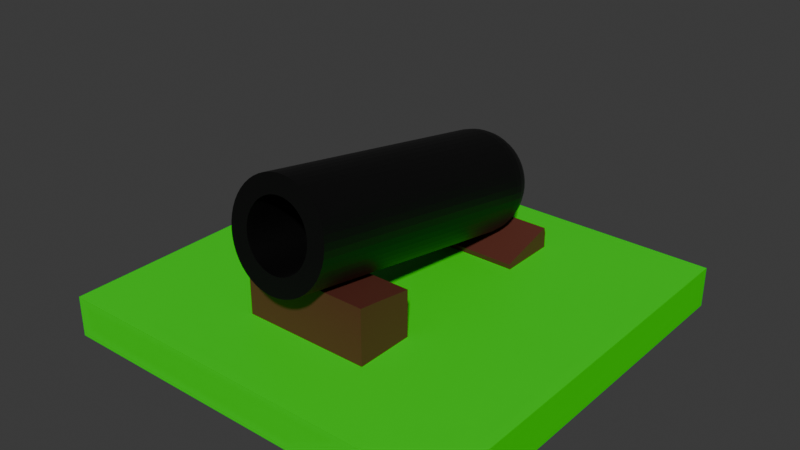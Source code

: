 # Source: Kanone.blend  (saved by Blender 4.2.66; exported with 4.5.12 LTS)
import bpy
from mathutils import Matrix  # noqa: F401  (used for matrix-valued properties, if any)

bpy.ops.wm.read_factory_settings(use_empty=True)
scene = bpy.context.scene
scene.name = 'Scene'

# ---- collections
col_collection = bpy.data.collections.new('Collection'); scene.collection.children.link(col_collection)

# ---- materials (node trees are filled in below, after node groups)
mat_material_001 = bpy.data.materials.new('Material.001')
mat_material_002 = bpy.data.materials.new('Material.002')
mat_material = bpy.data.materials.new('Material')
mat_material.alpha_threshold = 0.0
mat_material.roughness = 0.5
mat_material.line_color = (0.0, 0.0, 0.0, 1.0)

# ---- material node trees
mat_material_001.use_nodes = True; mat_material_001.node_tree.nodes.clear()
_N = mat_material_001.node_tree.nodes; _L = mat_material_001.node_tree.links
n0 = _N.new('ShaderNodeBsdfPrincipled'); n0.name = 'Principled BSDF'; n0.location = (10, 300)
n0.inputs[0].default_value = (0.011, 0.8, 0.0, 1.0)
n1 = _N.new('ShaderNodeOutputMaterial'); n1.name = 'Material Output'; n1.location = (300, 300)
_L.new(n0.outputs[0], n1.inputs[0])
n1.is_active_output = True
mat_material_002.use_nodes = True; mat_material_002.node_tree.nodes.clear()
_N = mat_material_002.node_tree.nodes; _L = mat_material_002.node_tree.links
n0 = _N.new('ShaderNodeBsdfPrincipled'); n0.name = 'Principled BSDF'; n0.location = (10, 300)
n0.inputs[0].default_value = (0.0, 0.0, 0.0, 1.0)
n1 = _N.new('ShaderNodeOutputMaterial'); n1.name = 'Material Output'; n1.location = (300, 300)
_L.new(n0.outputs[0], n1.inputs[0])
n1.is_active_output = True
mat_material.use_nodes = True; mat_material.node_tree.nodes.clear()
_N = mat_material.node_tree.nodes; _L = mat_material.node_tree.links
n0 = _N.new('ShaderNodeOutputMaterial'); n0.name = 'Material Output'; n0.location = (300, 300)
n1 = _N.new('ShaderNodeBsdfPrincipled'); n1.name = 'Principled BSDF'; n1.location = (10, 300)
n1.inputs[0].default_value = (0.1078, 0.02874, 0.01802, 1.0)
n1.inputs[3].default_value = 1.45
_L.new(n1.outputs[0], n0.inputs[0])
n0.is_active_output = True

# ---- world
world_world = bpy.data.worlds.new('World'); scene.world = world_world
world_world.use_nodes = True; world_world.node_tree.nodes.clear()
_N = world_world.node_tree.nodes; _L = world_world.node_tree.links
n0 = _N.new('ShaderNodeOutputWorld'); n0.name = 'World Output'; n0.location = (300, 300)
n1 = _N.new('ShaderNodeBackground'); n1.name = 'Background'; n1.location = (10, 300)
n1.inputs[0].default_value = (0.05088, 0.05088, 0.05088, 1.0)
_L.new(n1.outputs[0], n0.inputs[0])
n0.is_active_output = True
world_world.color = (0.05088, 0.05088, 0.05088)
world_world.sun_shadow_jitter_overblur = 0.0

# ---- meshes
me_cube = bpy.data.meshes.new('Cube')
me_cube.from_pydata([(1.0, 1.0, 1.0), (1.0, 1.0, -1.0), (1.0, -1.0, 1.0), (1.0, -1.0, -1.0), (-1.0, 1.0, 1.0), (-1.0, 1.0, -1.0), (-1.0, -1.0, 1.0), (-1.0, -1.0, -1.0)], [], [(0, 4, 6, 2), (3, 2, 6, 7), (7, 6, 4, 5), (5, 1, 3, 7), (1, 0, 2, 3), (5, 4, 0, 1)])
_uv = me_cube.uv_layers.new(name='UVMap')
_uv.uv.foreach_set('vector', [0.625, 0.5, 0.875, 0.5, 0.875, 0.75, 0.625, 0.75, 0.375, 0.75, 0.625, 0.75, 0.625, 1.0, 0.375, 1.0, 0.375, 0.0, 0.625, 0.0, 0.625, 0.25, 0.375, 0.25, 0.125, 0.5, 0.375, 0.5, 0.375, 0.75, 0.125, 0.75, 0.375, 0.5, 0.625, 0.5, 0.625, 0.75, 0.375, 0.75, 0.375, 0.25, 0.625, 0.25, 0.625, 0.5, 0.375, 0.5])
me_cube.materials.append(mat_material_001)
me_cube.use_mirror_vertex_groups = False
me_cube.update()
me_cylinder = bpy.data.meshes.new('Cylinder')
me_cylinder.from_pydata([(0.0, 0.3251, 1.5), (0.04075, 0.3226, 1.5), (0.08086, 0.3149, 1.5), (0.1197, 0.3023, 1.5), (0.1566, 0.2849, 1.5), (0.1911, 0.263, 1.5), (0.2226, 0.237, 1.5), (0.2505, 0.2072, 1.5), (0.2745, 0.1742, 1.5), (0.2942, 0.1384, 1.5), (0.3092, 0.1005, 1.5), (0.3194, 0.06092, 1.5), (0.3245, 0.02042, 1.5), (0.3245, -0.02042, 1.5), (0.3194, -0.06092, 1.5), (0.3092, -0.1005, 1.5), (0.2942, -0.1384, 1.5), (0.2745, -0.1742, 1.5), (0.2505, -0.2072, 1.5), (0.2226, -0.237, 1.5), (0.1911, -0.263, 1.5), (0.1566, -0.2849, 1.5), (0.1197, -0.3023, 1.5), (0.08086, -0.3149, 1.5), (0.04075, -0.3226, 1.5), (0.0, -0.3251, 1.5), (-0.04075, -0.3226, 1.5), (-0.08086, -0.3149, 1.5), (-0.1197, -0.3023, 1.5), (-0.1566, -0.2849, 1.5), (-0.1911, -0.263, 1.5), (-0.2226, -0.237, 1.5), (-0.2505, -0.2072, 1.5), (-0.2745, -0.1742, 1.5), (-0.2942, -0.1384, 1.5), (-0.3092, -0.1005, 1.5), (-0.3194, -0.06092, 1.5), (-0.3245, -0.02042, 1.5), (-0.3245, 0.02042, 1.5), (-0.3194, 0.06092, 1.5), (-0.3092, 0.1005, 1.5), (-0.2942, 0.1384, 1.5), (-0.2745, 0.1742, 1.5), (-0.2505, 0.2072, 1.5), (-0.2226, 0.237, 1.5), (-0.1911, 0.263, 1.5), (-0.1566, 0.2849, 1.5), (-0.1197, 0.3023, 1.5), (-0.08086, 0.3149, 1.5), (-0.04075, 0.3226, 1.5), (0.06267, 0.4961, 1.5), (0.0, 0.5, 1.5), (0.1243, 0.4843, 1.5), (0.1841, 0.4649, 1.5), (0.2409, 0.4382, 1.5), (0.2939, 0.4045, 1.5), (0.3423, 0.3645, 1.5), (0.3853, 0.3187, 1.5), (0.4222, 0.2679, 1.5), (0.4524, 0.2129, 1.5), (0.4755, 0.1545, 1.5), (0.4911, 0.09369, 1.5), (0.499, 0.0314, 1.5), (0.499, -0.0314, 1.5), (0.4911, -0.09369, 1.5), (0.4755, -0.1545, 1.5), (0.4524, -0.2129, 1.5), (0.4222, -0.2679, 1.5), (0.3853, -0.3187, 1.5), (0.3423, -0.3645, 1.5), (0.2939, -0.4045, 1.5), (0.2409, -0.4382, 1.5), (0.1841, -0.4649, 1.5), (0.1243, -0.4843, 1.5), (0.06267, -0.4961, 1.5), (0.0, -0.5, 1.5), (-0.06267, -0.4961, 1.5), (-0.1243, -0.4843, 1.5), (-0.1841, -0.4649, 1.5), (-0.2409, -0.4382, 1.5), (-0.2939, -0.4045, 1.5), (-0.3423, -0.3645, 1.5), (-0.3853, -0.3187, 1.5), (-0.4222, -0.2679, 1.5), (-0.4524, -0.2129, 1.5), (-0.4755, -0.1545, 1.5), (-0.4911, -0.09369, 1.5), (-0.499, -0.0314, 1.5), (-0.499, 0.0314, 1.5), (-0.4911, 0.09369, 1.5), (-0.4755, 0.1545, 1.5), (-0.4524, 0.2129, 1.5), (-0.4222, 0.2679, 1.5), (-0.3853, 0.3187, 1.5), (-0.3423, 0.3645, 1.5), (-0.2939, 0.4045, 1.5), (-0.2409, 0.4382, 1.5), (-0.1841, 0.4649, 1.5), (-0.1243, 0.4843, 1.5), (-0.06267, 0.4961, 1.5), (0.04075, 0.3226, 1.5), (0.0, 0.3251, 1.5), (0.08086, 0.3149, 1.5), (0.1197, 0.3023, 1.5), (0.1566, 0.2849, 1.5), (0.1911, 0.263, 1.5), (0.2226, 0.237, 1.5), (0.2505, 0.2072, 1.5), (0.2745, 0.1742, 1.5), (0.2942, 0.1384, 1.5), (0.3092, 0.1005, 1.5), (0.3194, 0.06092, 1.5), (0.3245, 0.02042, 1.5), (0.3245, -0.02042, 1.5), (0.3194, -0.06092, 1.5), (0.3092, -0.1005, 1.5), (0.2942, -0.1384, 1.5), (0.2745, -0.1742, 1.5), (0.2505, -0.2072, 1.5), (0.2226, -0.237, 1.5), (0.1911, -0.263, 1.5), (0.1566, -0.2849, 1.5), (0.1197, -0.3023, 1.5), (0.08086, -0.3149, 1.5), (0.04075, -0.3226, 1.5), (0.0, -0.3251, 1.5), (-0.04075, -0.3226, 1.5), (-0.08086, -0.3149, 1.5), (-0.1197, -0.3023, 1.5), (-0.1566, -0.2849, 1.5), (-0.1911, -0.263, 1.5), (-0.2226, -0.237, 1.5), (-0.2505, -0.2072, 1.5), (-0.2745, -0.1742, 1.5), (-0.2942, -0.1384, 1.5), (-0.3092, -0.1005, 1.5), (-0.3194, -0.06092, 1.5), (-0.3245, -0.02042, 1.5), (-0.3245, 0.02042, 1.5), (-0.3194, 0.06092, 1.5), (-0.3092, 0.1005, 1.5), (-0.2942, 0.1384, 1.5), (-0.2745, 0.1742, 1.5), (-0.2505, 0.2072, 1.5), (-0.2226, 0.237, 1.5), (-0.1911, 0.263, 1.5), (-0.1566, 0.2849, 1.5), (-0.1197, 0.3023, 1.5), (-0.08086, 0.3149, 1.5), (-0.04075, 0.3226, 1.5), (0.04075, 0.3226, -0.7018), (3.715e-07, 0.3251, -0.7018), (0.08086, 0.3149, -0.7018), (0.1197, 0.3023, -0.7018), (0.1566, 0.2849, -0.7018), (0.1911, 0.263, -0.7018), (0.2226, 0.237, -0.7018), (0.2505, 0.2072, -0.7018), (0.2745, 0.1742, -0.7018), (0.2942, 0.1384, -0.7018), (0.3092, 0.1005, -0.7018), (0.3194, 0.06092, -0.7018), (0.3245, 0.02042, -0.7018), (0.3245, -0.02042, -0.7018), (0.3194, -0.06092, -0.7018), (0.3092, -0.1005, -0.7018), (0.2942, -0.1384, -0.7018), (0.2745, -0.1742, -0.7018), (0.2505, -0.2072, -0.7018), (0.2226, -0.237, -0.7018), (0.1911, -0.263, -0.7018), (0.1566, -0.2849, -0.7018), (0.1197, -0.3023, -0.7018), (0.08086, -0.3149, -0.7018), (0.04075, -0.3226, -0.7018), (3.715e-07, -0.3251, -0.7018), (-0.04075, -0.3226, -0.7018), (-0.08086, -0.3149, -0.7018), (-0.1197, -0.3023, -0.7018), (-0.1566, -0.2849, -0.7018), (-0.1911, -0.263, -0.7018), (-0.2226, -0.237, -0.7018), (-0.2505, -0.2072, -0.7018), (-0.2745, -0.1742, -0.7018), (-0.2942, -0.1384, -0.7018), (-0.3092, -0.1005, -0.7018), (-0.3194, -0.06092, -0.7018), (-0.3245, -0.02042, -0.7018), (-0.3245, 0.02042, -0.7018), (-0.3194, 0.06092, -0.7018), (-0.3092, 0.1005, -0.7018), (-0.2942, 0.1384, -0.7018), (-0.2745, 0.1742, -0.7018), (-0.2505, 0.2072, -0.7018), (-0.2226, 0.237, -0.7018), (-0.1911, 0.263, -0.7018), (-0.1566, 0.2849, -0.7018), (-0.1197, 0.3023, -0.7018), (-0.08086, 0.3149, -0.7018), (-0.04075, 0.3226, -0.7018), (1.863e-09, 0.08017, -1.5), (0.0, 0.5, -1.081), (1.397e-09, 0.1621, -1.492), (9.313e-10, 0.2408, -1.468), (9.313e-10, 0.3134, -1.429), (4.657e-10, 0.377, -1.377), (4.657e-10, 0.4292, -1.314), (0.0, 0.468, -1.241), (0.0, 0.4919, -1.163), (0.01005, 0.07954, -1.5), (0.06267, 0.4961, -1.081), (0.02031, 0.1608, -1.492), (0.03018, 0.2389, -1.468), (0.03928, 0.3109, -1.429), (0.04725, 0.3741, -1.377), (0.0538, 0.4259, -1.314), (0.05866, 0.4644, -1.241), (0.06166, 0.4881, -1.163), (0.01994, 0.07765, -1.5), (0.1243, 0.4843, -1.081), (0.04031, 0.157, -1.492), (0.05989, 0.2333, -1.468), (0.07794, 0.3036, -1.429), (0.09376, 0.3652, -1.377), (0.1067, 0.4158, -1.314), (0.1164, 0.4533, -1.241), (0.1223, 0.4765, -1.163), (0.02951, 0.07454, -1.5), (0.1841, 0.4649, -1.081), (0.05966, 0.1507, -1.492), (0.08866, 0.2239, -1.468), (0.1154, 0.2914, -1.429), (0.1388, 0.3506, -1.377), (0.158, 0.3991, -1.314), (0.1723, 0.4352, -1.241), (0.1811, 0.4574, -1.163), (0.03862, 0.07025, -1.5), (0.2409, 0.4382, -1.081), (0.07808, 0.142, -1.492), (0.116, 0.211, -1.468), (0.151, 0.2746, -1.429), (0.1816, 0.3304, -1.377), (0.2068, 0.3762, -1.314), (0.2255, 0.4101, -1.241), (0.237, 0.4311, -1.163), (0.04712, 0.06486, -1.5), (0.2939, 0.4045, -1.081), (0.09526, 0.1311, -1.492), (0.1416, 0.1948, -1.468), (0.1842, 0.2536, -1.429), (0.2216, 0.305, -1.377), (0.2523, 0.3473, -1.314), (0.2751, 0.3787, -1.241), (0.2892, 0.398, -1.163), (0.05488, 0.05844, -1.5), (0.3423, 0.3645, -1.081), (0.1109, 0.1181, -1.492), (0.1649, 0.1756, -1.468), (0.2145, 0.2285, -1.429), (0.2581, 0.2748, -1.377), (0.2938, 0.3129, -1.314), (0.3204, 0.3412, -1.241), (0.3368, 0.3586, -1.163), (0.06177, 0.0511, -1.5), (0.3853, 0.3187, -1.081), (0.1249, 0.1033, -1.492), (0.1856, 0.1535, -1.468), (0.2415, 0.1998, -1.429), (0.2905, 0.2403, -1.377), (0.3307, 0.2736, -1.314), (0.3606, 0.2983, -1.241), (0.379, 0.3136, -1.163), (0.06769, 0.04296, -1.5), (0.4222, 0.2679, -1.081), (0.1368, 0.08684, -1.492), (0.2033, 0.129, -1.468), (0.2646, 0.1679, -1.429), (0.3183, 0.202, -1.377), (0.3624, 0.23, -1.314), (0.3952, 0.2508, -1.241), (0.4154, 0.2636, -1.163), (0.07254, 0.03413, -1.5), (0.4524, 0.2129, -1.081), (0.1466, 0.06901, -1.492), (0.2179, 0.1025, -1.468), (0.2836, 0.1334, -1.429), (0.3412, 0.1605, -1.377), (0.3884, 0.1828, -1.314), (0.4235, 0.1993, -1.241), (0.4451, 0.2095, -1.163), (0.07624, 0.02477, -1.5), (0.4755, 0.1545, -1.081), (0.1541, 0.05008, -1.492), (0.229, 0.07442, -1.468), (0.2981, 0.09685, -1.429), (0.3586, 0.1165, -1.377), (0.4082, 0.1326, -1.314), (0.4451, 0.1446, -1.241), (0.4679, 0.152, -1.163), (0.07875, 0.01502, -1.5), (0.4911, 0.09369, -1.081), (0.1592, 0.03037, -1.492), (0.2366, 0.04513, -1.468), (0.3079, 0.05873, -1.429), (0.3704, 0.07065, -1.377), (0.4216, 0.08043, -1.314), (0.4598, 0.0877, -1.241), (0.4832, 0.09218, -1.163), (0.08001, 0.005034, -1.5), (0.499, 0.0314, -1.081), (0.1618, 0.01018, -1.492), (0.2404, 0.01512, -1.468), (0.3128, 0.01968, -1.429), (0.3763, 0.02367, -1.377), (0.4284, 0.02695, -1.314), (0.4671, 0.02939, -1.241), (0.491, 0.03089, -1.163), (0.08001, -0.005034, -1.5), (0.499, -0.0314, -1.081), (0.1618, -0.01018, -1.492), (0.2404, -0.01512, -1.468), (0.3128, -0.01968, -1.429), (0.3763, -0.02367, -1.377), (0.4284, -0.02695, -1.314), (0.4671, -0.02939, -1.241), (0.491, -0.03089, -1.163), (0.07875, -0.01502, -1.5), (0.4911, -0.09369, -1.081), (0.1592, -0.03037, -1.492), (0.2366, -0.04513, -1.468), (0.3079, -0.05873, -1.429), (0.3704, -0.07065, -1.377), (0.4216, -0.08043, -1.314), (0.4598, -0.0877, -1.241), (0.4832, -0.09218, -1.163), (0.07624, -0.02477, -1.5), (0.4755, -0.1545, -1.081), (0.1541, -0.05008, -1.492), (0.229, -0.07442, -1.468), (0.2981, -0.09685, -1.429), (0.3586, -0.1165, -1.377), (0.4082, -0.1326, -1.314), (0.4451, -0.1446, -1.241), (0.4679, -0.152, -1.163), (0.07254, -0.03413, -1.5), (0.4524, -0.2129, -1.081), (0.1466, -0.06901, -1.492), (0.2179, -0.1025, -1.468), (0.2836, -0.1334, -1.429), (0.3412, -0.1605, -1.377), (0.3884, -0.1828, -1.314), (0.4235, -0.1993, -1.241), (0.4451, -0.2095, -1.163), (0.06769, -0.04296, -1.5), (0.4222, -0.2679, -1.081), (0.1368, -0.08684, -1.492), (0.2033, -0.129, -1.468), (0.2646, -0.1679, -1.429), (0.3183, -0.202, -1.377), (0.3624, -0.23, -1.314), (0.3952, -0.2508, -1.241), (0.4154, -0.2636, -1.163), (0.06177, -0.0511, -1.5), (0.3853, -0.3187, -1.081), (0.1249, -0.1033, -1.492), (0.1856, -0.1535, -1.468), (0.2415, -0.1998, -1.429), (0.2905, -0.2403, -1.377), (0.3307, -0.2736, -1.314), (0.3606, -0.2983, -1.241), (0.379, -0.3136, -1.163), (0.05488, -0.05844, -1.5), (0.3423, -0.3645, -1.081), (0.1109, -0.1181, -1.492), (0.1649, -0.1756, -1.468), (0.2145, -0.2285, -1.429), (0.2581, -0.2748, -1.377), (0.2938, -0.3129, -1.314), (0.3204, -0.3412, -1.241), (0.3368, -0.3586, -1.163), (0.04712, -0.06486, -1.5), (0.2939, -0.4045, -1.081), (0.09526, -0.1311, -1.492), (0.1416, -0.1948, -1.468), (0.1842, -0.2536, -1.429), (0.2216, -0.305, -1.377), (0.2523, -0.3473, -1.314), (0.2751, -0.3787, -1.241), (0.2892, -0.398, -1.163), (0.03862, -0.07025, -1.5), (0.2409, -0.4382, -1.081), (0.07808, -0.142, -1.492), (0.116, -0.211, -1.468), (0.151, -0.2746, -1.429), (0.1816, -0.3304, -1.377), (0.2068, -0.3762, -1.314), (0.2255, -0.4101, -1.241), (0.237, -0.4311, -1.163), (0.02951, -0.07454, -1.5), (0.1841, -0.4649, -1.081), (0.05966, -0.1507, -1.492), (0.08866, -0.2239, -1.468), (0.1154, -0.2914, -1.429), (0.1388, -0.3506, -1.377), (0.158, -0.3991, -1.314), (0.1723, -0.4352, -1.241), (0.1811, -0.4574, -1.163), (0.01994, -0.07765, -1.5), (0.1243, -0.4843, -1.081), (0.04031, -0.157, -1.492), (0.05989, -0.2333, -1.468), (0.07794, -0.3036, -1.429), (0.09376, -0.3652, -1.377), (0.1067, -0.4158, -1.314), (0.1164, -0.4533, -1.241), (0.1223, -0.4765, -1.163), (0.01005, -0.07954, -1.5), (0.06267, -0.4961, -1.081), (0.02031, -0.1608, -1.492), (0.03018, -0.2389, -1.468), (0.03928, -0.3109, -1.429), (0.04725, -0.3741, -1.377), (0.0538, -0.4259, -1.314), (0.05866, -0.4644, -1.241), (0.06166, -0.4881, -1.163), (-1.863e-09, -0.08017, -1.5), (0.0, -0.5, -1.081), (-1.397e-09, -0.1621, -1.492), (-9.313e-10, -0.2408, -1.468), (-9.313e-10, -0.3134, -1.429), (-4.657e-10, -0.377, -1.377), (-4.657e-10, -0.4292, -1.314), (0.0, -0.468, -1.241), (0.0, -0.4919, -1.163), (-0.01005, -0.07954, -1.5), (-0.06267, -0.4961, -1.081), (-0.02031, -0.1608, -1.492), (-0.03018, -0.2389, -1.468), (-0.03928, -0.3109, -1.429), (-0.04725, -0.3741, -1.377), (-0.0538, -0.4259, -1.314), (-0.05866, -0.4644, -1.241), (-0.06166, -0.4881, -1.163), (-0.01994, -0.07765, -1.5), (-0.1243, -0.4843, -1.081), (-0.04031, -0.157, -1.492), (-0.05989, -0.2333, -1.468), (-0.07794, -0.3036, -1.429), (-0.09376, -0.3652, -1.377), (-0.1067, -0.4158, -1.314), (-0.1164, -0.4533, -1.241), (-0.1223, -0.4765, -1.163), (-0.02951, -0.07454, -1.5), (-0.1841, -0.4649, -1.081), (-0.05966, -0.1507, -1.492), (-0.08866, -0.2239, -1.468), (-0.1154, -0.2914, -1.429), (-0.1388, -0.3506, -1.377), (-0.158, -0.3991, -1.314), (-0.1723, -0.4352, -1.241), (-0.1811, -0.4574, -1.163), (-0.03862, -0.07025, -1.5), (-0.2409, -0.4382, -1.081), (-0.07808, -0.142, -1.492), (-0.116, -0.211, -1.468), (-0.151, -0.2746, -1.429), (-0.1816, -0.3304, -1.377), (-0.2068, -0.3762, -1.314), (-0.2255, -0.4101, -1.241), (-0.237, -0.4311, -1.163), (-0.04712, -0.06486, -1.5), (-0.2939, -0.4045, -1.081), (-0.09526, -0.1311, -1.492), (-0.1416, -0.1948, -1.468), (-0.1842, -0.2536, -1.429), (-0.2216, -0.305, -1.377), (-0.2523, -0.3473, -1.314), (-0.2751, -0.3787, -1.241), (-0.2892, -0.398, -1.163), (-0.05488, -0.05844, -1.5), (-0.3423, -0.3645, -1.081), (-0.1109, -0.1181, -1.492), (-0.1649, -0.1756, -1.468), (-0.2145, -0.2285, -1.429), (-0.2581, -0.2748, -1.377), (-0.2938, -0.3129, -1.314), (-0.3204, -0.3412, -1.241), (-0.3368, -0.3586, -1.163), (-0.06177, -0.0511, -1.5), (-0.3853, -0.3187, -1.081), (-0.1249, -0.1033, -1.492), (-0.1856, -0.1535, -1.468), (-0.2415, -0.1998, -1.429), (-0.2905, -0.2403, -1.377), (-0.3307, -0.2736, -1.314), (-0.3606, -0.2983, -1.241), (-0.379, -0.3136, -1.163), (-0.06769, -0.04296, -1.5), (-0.4222, -0.2679, -1.081), (-0.1368, -0.08684, -1.492), (-0.2033, -0.129, -1.468), (-0.2646, -0.1679, -1.429), (-0.3183, -0.202, -1.377), (-0.3624, -0.23, -1.314), (-0.3952, -0.2508, -1.241), (-0.4154, -0.2636, -1.163), (-0.07254, -0.03413, -1.5), (-0.4524, -0.2129, -1.081), (-0.1466, -0.06901, -1.492), (-0.2179, -0.1025, -1.468), (-0.2836, -0.1334, -1.429), (-0.3412, -0.1605, -1.377), (-0.3884, -0.1828, -1.314), (-0.4235, -0.1993, -1.241), (-0.4451, -0.2095, -1.163), (-0.07624, -0.02477, -1.5), (-0.4755, -0.1545, -1.081), (-0.1541, -0.05008, -1.492), (-0.229, -0.07442, -1.468), (-0.2981, -0.09685, -1.429), (-0.3586, -0.1165, -1.377), (-0.4082, -0.1326, -1.314), (-0.4451, -0.1446, -1.241), (-0.4679, -0.152, -1.163), (-0.07875, -0.01502, -1.5), (-0.4911, -0.09369, -1.081), (-0.1592, -0.03037, -1.492), (-0.2366, -0.04513, -1.468), (-0.3079, -0.05873, -1.429), (-0.3704, -0.07065, -1.377), (-0.4216, -0.08043, -1.314), (-0.4598, -0.0877, -1.241), (-0.4832, -0.09218, -1.163), (-0.08001, -0.005034, -1.5), (-0.499, -0.0314, -1.081), (-0.1618, -0.01018, -1.492), (-0.2404, -0.01512, -1.468), (-0.3128, -0.01968, -1.429), (-0.3763, -0.02367, -1.377), (-0.4284, -0.02695, -1.314), (-0.4671, -0.02939, -1.241), (-0.491, -0.03089, -1.163), (-0.08001, 0.005034, -1.5), (-0.499, 0.0314, -1.081), (-0.1618, 0.01018, -1.492), (-0.2404, 0.01512, -1.468), (-0.3128, 0.01968, -1.429), (-0.3763, 0.02367, -1.377), (-0.4284, 0.02695, -1.314), (-0.4671, 0.02939, -1.241), (-0.491, 0.03089, -1.163), (-0.07875, 0.01502, -1.5), (-0.4911, 0.09369, -1.081), (-0.1592, 0.03037, -1.492), (-0.2366, 0.04513, -1.468), (-0.3079, 0.05873, -1.429), (-0.3704, 0.07065, -1.377), (-0.4216, 0.08043, -1.314), (-0.4598, 0.0877, -1.241), (-0.4832, 0.09218, -1.163), (-0.07624, 0.02477, -1.5), (-0.4755, 0.1545, -1.081), (-0.1541, 0.05008, -1.492), (-0.229, 0.07442, -1.468), (-0.2981, 0.09685, -1.429), (-0.3586, 0.1165, -1.377), (-0.4082, 0.1326, -1.314), (-0.4451, 0.1446, -1.241), (-0.4679, 0.152, -1.163), (-0.07254, 0.03413, -1.5), (-0.4524, 0.2129, -1.081), (-0.1466, 0.06901, -1.492), (-0.2179, 0.1025, -1.468), (-0.2836, 0.1334, -1.429), (-0.3412, 0.1605, -1.377), (-0.3884, 0.1828, -1.314), (-0.4235, 0.1993, -1.241), (-0.4451, 0.2095, -1.163), (-0.06769, 0.04296, -1.5), (-0.4222, 0.2679, -1.081), (-0.1368, 0.08684, -1.492), (-0.2033, 0.129, -1.468), (-0.2646, 0.1679, -1.429), (-0.3183, 0.202, -1.377), (-0.3624, 0.23, -1.314), (-0.3952, 0.2508, -1.241), (-0.4154, 0.2636, -1.163), (-0.06177, 0.0511, -1.5), (-0.3853, 0.3187, -1.081), (-0.1249, 0.1033, -1.492), (-0.1856, 0.1535, -1.468), (-0.2415, 0.1998, -1.429), (-0.2905, 0.2403, -1.377), (-0.3307, 0.2736, -1.314), (-0.3606, 0.2983, -1.241), (-0.379, 0.3136, -1.163), (-0.05488, 0.05844, -1.5), (-0.3423, 0.3645, -1.081), (-0.1109, 0.1181, -1.492), (-0.1649, 0.1756, -1.468), (-0.2145, 0.2285, -1.429), (-0.2581, 0.2748, -1.377), (-0.2938, 0.3129, -1.314), (-0.3204, 0.3412, -1.241), (-0.3368, 0.3586, -1.163), (-0.04712, 0.06486, -1.5), (-0.2939, 0.4045, -1.081), (-0.09526, 0.1311, -1.492), (-0.1416, 0.1948, -1.468), (-0.1842, 0.2536, -1.429), (-0.2216, 0.305, -1.377), (-0.2523, 0.3473, -1.314), (-0.2751, 0.3787, -1.241), (-0.2892, 0.398, -1.163), (-0.03862, 0.07025, -1.5), (-0.2409, 0.4382, -1.081), (-0.07808, 0.142, -1.492), (-0.116, 0.211, -1.468), (-0.151, 0.2746, -1.429), (-0.1816, 0.3304, -1.377), (-0.2068, 0.3762, -1.314), (-0.2255, 0.4101, -1.241), (-0.237, 0.4311, -1.163), (-0.02951, 0.07454, -1.5), (-0.1841, 0.4649, -1.081), (-0.05966, 0.1507, -1.492), (-0.08866, 0.2239, -1.468), (-0.1154, 0.2914, -1.429), (-0.1388, 0.3506, -1.377), (-0.158, 0.3991, -1.314), (-0.1723, 0.4352, -1.241), (-0.1811, 0.4574, -1.163), (-0.01994, 0.07765, -1.5), (-0.1243, 0.4843, -1.081), (-0.04031, 0.157, -1.492), (-0.05989, 0.2333, -1.468), (-0.07794, 0.3036, -1.429), (-0.09376, 0.3652, -1.377), (-0.1067, 0.4158, -1.314), (-0.1164, 0.4533, -1.241), (-0.1223, 0.4765, -1.163), (-0.01005, 0.07954, -1.5), (-0.06267, 0.4961, -1.081), (-0.02031, 0.1608, -1.492), (-0.03018, 0.2389, -1.468), (-0.03928, 0.3109, -1.429), (-0.04725, 0.3741, -1.377), (-0.0538, 0.4259, -1.314), (-0.05866, 0.4644, -1.241), (-0.06166, 0.4881, -1.163)], [], [(642, 99, 51, 201), (219, 52, 53, 228), (228, 53, 54, 237), (237, 54, 55, 246), (246, 55, 56, 255), (255, 56, 57, 264), (264, 57, 58, 273), (273, 58, 59, 282), (282, 59, 60, 291), (291, 60, 61, 300), (300, 61, 62, 309), (309, 62, 63, 318), (318, 63, 64, 327), (327, 64, 65, 336), (336, 65, 66, 345), (345, 66, 67, 354), (354, 67, 68, 363), (363, 68, 69, 372), (372, 69, 70, 381), (381, 70, 71, 390), (390, 71, 72, 399), (399, 72, 73, 408), (408, 73, 74, 417), (417, 74, 75, 426), (426, 75, 76, 435), (435, 76, 77, 444), (444, 77, 78, 453), (453, 78, 79, 462), (462, 79, 80, 471), (471, 80, 81, 480), (480, 81, 82, 489), (489, 82, 83, 498), (498, 83, 84, 507), (507, 84, 85, 516), (516, 85, 86, 525), (525, 86, 87, 534), (534, 87, 88, 543), (543, 88, 89, 552), (552, 89, 90, 561), (561, 90, 91, 570), (570, 91, 92, 579), (579, 92, 93, 588), (588, 93, 94, 597), (597, 94, 95, 606), (606, 95, 96, 615), (615, 96, 97, 624), (624, 97, 98, 633), (633, 98, 99, 642), (46, 45, 145, 146), (210, 50, 52, 219), (201, 51, 50, 210), (0, 1, 50, 51), (1, 2, 52, 50), (2, 3, 53, 52), (3, 4, 54, 53), (4, 5, 55, 54), (5, 6, 56, 55), (6, 7, 57, 56), (7, 8, 58, 57), (8, 9, 59, 58), (9, 10, 60, 59), (10, 11, 61, 60), (11, 12, 62, 61), (12, 13, 63, 62), (13, 14, 64, 63), (14, 15, 65, 64), (15, 16, 66, 65), (16, 17, 67, 66), (17, 18, 68, 67), (18, 19, 69, 68), (19, 20, 70, 69), (20, 21, 71, 70), (21, 22, 72, 71), (22, 23, 73, 72), (23, 24, 74, 73), (24, 25, 75, 74), (25, 26, 76, 75), (26, 27, 77, 76), (27, 28, 78, 77), (28, 29, 79, 78), (29, 30, 80, 79), (30, 31, 81, 80), (31, 32, 82, 81), (32, 33, 83, 82), (33, 34, 84, 83), (34, 35, 85, 84), (35, 36, 86, 85), (36, 37, 87, 86), (37, 38, 88, 87), (38, 39, 89, 88), (39, 40, 90, 89), (40, 41, 91, 90), (41, 42, 92, 91), (42, 43, 93, 92), (43, 44, 94, 93), (44, 45, 95, 94), (45, 46, 96, 95), (46, 47, 97, 96), (47, 48, 98, 97), (48, 49, 99, 98), (49, 0, 51, 99), (113, 112, 162, 163), (6, 5, 105, 106), (33, 32, 132, 133), (20, 19, 119, 120), (47, 46, 146, 147), (7, 6, 106, 107), (34, 33, 133, 134), (21, 20, 120, 121), (48, 47, 147, 148), (8, 7, 107, 108), (35, 34, 134, 135), (22, 21, 121, 122), (49, 48, 148, 149), (9, 8, 108, 109), (36, 35, 135, 136), (23, 22, 122, 123), (0, 49, 149, 101), (10, 9, 109, 110), (37, 36, 136, 137), (24, 23, 123, 124), (11, 10, 110, 111), (38, 37, 137, 138), (25, 24, 124, 125), (12, 11, 111, 112), (39, 38, 138, 139), (26, 25, 125, 126), (13, 12, 112, 113), (40, 39, 139, 140), (27, 26, 126, 127), (14, 13, 113, 114), (41, 40, 140, 141), (1, 0, 101, 100), (28, 27, 127, 128), (15, 14, 114, 115), (42, 41, 141, 142), (2, 1, 100, 102), (29, 28, 128, 129), (16, 15, 115, 116), (43, 42, 142, 143), (3, 2, 102, 103), (30, 29, 129, 130), (17, 16, 116, 117), (44, 43, 143, 144), (4, 3, 103, 104), (31, 30, 130, 131), (18, 17, 117, 118), (45, 44, 144, 145), (5, 4, 104, 105), (32, 31, 131, 132), (19, 18, 118, 119), (150, 151, 199, 198, 197, 196, 195, 194, 193, 192, 191, 190, 189, 188, 187, 186, 185, 184, 183, 182, 181, 180, 179, 178, 177, 176, 175, 174, 173, 172, 171, 170, 169, 168, 167, 166, 165, 164, 163, 162, 161, 160, 159, 158, 157, 156, 155, 154, 153, 152), (140, 139, 189, 190), (127, 126, 176, 177), (114, 113, 163, 164), (141, 140, 190, 191), (100, 101, 151, 150), (128, 127, 177, 178), (115, 114, 164, 165), (142, 141, 191, 192), (102, 100, 150, 152), (129, 128, 178, 179), (116, 115, 165, 166), (143, 142, 192, 193), (103, 102, 152, 153), (130, 129, 179, 180), (117, 116, 166, 167), (144, 143, 193, 194), (104, 103, 153, 154), (131, 130, 180, 181), (118, 117, 167, 168), (145, 144, 194, 195), (105, 104, 154, 155), (132, 131, 181, 182), (119, 118, 168, 169), (146, 145, 195, 196), (106, 105, 155, 156), (133, 132, 182, 183), (120, 119, 169, 170), (147, 146, 196, 197), (107, 106, 156, 157), (134, 133, 183, 184), (121, 120, 170, 171), (148, 147, 197, 198), (108, 107, 157, 158), (135, 134, 184, 185), (122, 121, 171, 172), (149, 148, 198, 199), (109, 108, 158, 159), (136, 135, 185, 186), (123, 122, 172, 173), (101, 149, 199, 151), (110, 109, 159, 160), (137, 136, 186, 187), (124, 123, 173, 174), (111, 110, 160, 161), (138, 137, 187, 188), (125, 124, 174, 175), (112, 111, 161, 162), (139, 138, 188, 189), (126, 125, 175, 176), (201, 210, 217, 208), (208, 217, 216, 207), (207, 216, 215, 206), (206, 215, 214, 205), (205, 214, 213, 204), (204, 213, 212, 203), (203, 212, 211, 202), (202, 211, 209, 200), (210, 219, 226, 217), (217, 226, 225, 216), (216, 225, 224, 215), (215, 224, 223, 214), (214, 223, 222, 213), (213, 222, 221, 212), (212, 221, 220, 211), (211, 220, 218, 209), (219, 228, 235, 226), (226, 235, 234, 225), (225, 234, 233, 224), (224, 233, 232, 223), (223, 232, 231, 222), (222, 231, 230, 221), (221, 230, 229, 220), (220, 229, 227, 218), (228, 237, 244, 235), (235, 244, 243, 234), (234, 243, 242, 233), (233, 242, 241, 232), (232, 241, 240, 231), (231, 240, 239, 230), (230, 239, 238, 229), (229, 238, 236, 227), (237, 246, 253, 244), (244, 253, 252, 243), (243, 252, 251, 242), (242, 251, 250, 241), (241, 250, 249, 240), (240, 249, 248, 239), (239, 248, 247, 238), (238, 247, 245, 236), (246, 255, 262, 253), (253, 262, 261, 252), (252, 261, 260, 251), (251, 260, 259, 250), (250, 259, 258, 249), (249, 258, 257, 248), (248, 257, 256, 247), (247, 256, 254, 245), (255, 264, 271, 262), (262, 271, 270, 261), (261, 270, 269, 260), (260, 269, 268, 259), (259, 268, 267, 258), (258, 267, 266, 257), (257, 266, 265, 256), (256, 265, 263, 254), (264, 273, 280, 271), (271, 280, 279, 270), (270, 279, 278, 269), (269, 278, 277, 268), (268, 277, 276, 267), (267, 276, 275, 266), (266, 275, 274, 265), (265, 274, 272, 263), (273, 282, 289, 280), (280, 289, 288, 279), (279, 288, 287, 278), (278, 287, 286, 277), (277, 286, 285, 276), (276, 285, 284, 275), (275, 284, 283, 274), (274, 283, 281, 272), (282, 291, 298, 289), (289, 298, 297, 288), (288, 297, 296, 287), (287, 296, 295, 286), (286, 295, 294, 285), (285, 294, 293, 284), (284, 293, 292, 283), (283, 292, 290, 281), (291, 300, 307, 298), (298, 307, 306, 297), (297, 306, 305, 296), (296, 305, 304, 295), (295, 304, 303, 294), (294, 303, 302, 293), (293, 302, 301, 292), (292, 301, 299, 290), (300, 309, 316, 307), (307, 316, 315, 306), (306, 315, 314, 305), (305, 314, 313, 304), (304, 313, 312, 303), (303, 312, 311, 302), (302, 311, 310, 301), (301, 310, 308, 299), (309, 318, 325, 316), (316, 325, 324, 315), (315, 324, 323, 314), (314, 323, 322, 313), (313, 322, 321, 312), (312, 321, 320, 311), (311, 320, 319, 310), (310, 319, 317, 308), (318, 327, 334, 325), (325, 334, 333, 324), (324, 333, 332, 323), (323, 332, 331, 322), (322, 331, 330, 321), (321, 330, 329, 320), (320, 329, 328, 319), (319, 328, 326, 317), (327, 336, 343, 334), (334, 343, 342, 333), (333, 342, 341, 332), (332, 341, 340, 331), (331, 340, 339, 330), (330, 339, 338, 329), (329, 338, 337, 328), (328, 337, 335, 326), (336, 345, 352, 343), (343, 352, 351, 342), (342, 351, 350, 341), (341, 350, 349, 340), (340, 349, 348, 339), (339, 348, 347, 338), (338, 347, 346, 337), (337, 346, 344, 335), (345, 354, 361, 352), (352, 361, 360, 351), (351, 360, 359, 350), (350, 359, 358, 349), (349, 358, 357, 348), (348, 357, 356, 347), (347, 356, 355, 346), (346, 355, 353, 344), (354, 363, 370, 361), (361, 370, 369, 360), (360, 369, 368, 359), (359, 368, 367, 358), (358, 367, 366, 357), (357, 366, 365, 356), (356, 365, 364, 355), (355, 364, 362, 353), (363, 372, 379, 370), (370, 379, 378, 369), (369, 378, 377, 368), (368, 377, 376, 367), (367, 376, 375, 366), (366, 375, 374, 365), (365, 374, 373, 364), (364, 373, 371, 362), (372, 381, 388, 379), (379, 388, 387, 378), (378, 387, 386, 377), (377, 386, 385, 376), (376, 385, 384, 375), (375, 384, 383, 374), (374, 383, 382, 373), (373, 382, 380, 371), (381, 390, 397, 388), (388, 397, 396, 387), (387, 396, 395, 386), (386, 395, 394, 385), (385, 394, 393, 384), (384, 393, 392, 383), (383, 392, 391, 382), (382, 391, 389, 380), (390, 399, 406, 397), (397, 406, 405, 396), (396, 405, 404, 395), (395, 404, 403, 394), (394, 403, 402, 393), (393, 402, 401, 392), (392, 401, 400, 391), (391, 400, 398, 389), (399, 408, 415, 406), (406, 415, 414, 405), (405, 414, 413, 404), (404, 413, 412, 403), (403, 412, 411, 402), (402, 411, 410, 401), (401, 410, 409, 400), (400, 409, 407, 398), (408, 417, 424, 415), (415, 424, 423, 414), (414, 423, 422, 413), (413, 422, 421, 412), (412, 421, 420, 411), (411, 420, 419, 410), (410, 419, 418, 409), (409, 418, 416, 407), (417, 426, 433, 424), (424, 433, 432, 423), (423, 432, 431, 422), (422, 431, 430, 421), (421, 430, 429, 420), (420, 429, 428, 419), (419, 428, 427, 418), (418, 427, 425, 416), (426, 435, 442, 433), (433, 442, 441, 432), (432, 441, 440, 431), (431, 440, 439, 430), (430, 439, 438, 429), (429, 438, 437, 428), (428, 437, 436, 427), (427, 436, 434, 425), (435, 444, 451, 442), (442, 451, 450, 441), (441, 450, 449, 440), (440, 449, 448, 439), (439, 448, 447, 438), (438, 447, 446, 437), (437, 446, 445, 436), (436, 445, 443, 434), (444, 453, 460, 451), (451, 460, 459, 450), (450, 459, 458, 449), (449, 458, 457, 448), (448, 457, 456, 447), (447, 456, 455, 446), (446, 455, 454, 445), (445, 454, 452, 443), (453, 462, 469, 460), (460, 469, 468, 459), (459, 468, 467, 458), (458, 467, 466, 457), (457, 466, 465, 456), (456, 465, 464, 455), (455, 464, 463, 454), (454, 463, 461, 452), (462, 471, 478, 469), (469, 478, 477, 468), (468, 477, 476, 467), (467, 476, 475, 466), (466, 475, 474, 465), (465, 474, 473, 464), (464, 473, 472, 463), (463, 472, 470, 461), (471, 480, 487, 478), (478, 487, 486, 477), (477, 486, 485, 476), (476, 485, 484, 475), (475, 484, 483, 474), (474, 483, 482, 473), (473, 482, 481, 472), (472, 481, 479, 470), (480, 489, 496, 487), (487, 496, 495, 486), (486, 495, 494, 485), (485, 494, 493, 484), (484, 493, 492, 483), (483, 492, 491, 482), (482, 491, 490, 481), (481, 490, 488, 479), (489, 498, 505, 496), (496, 505, 504, 495), (495, 504, 503, 494), (494, 503, 502, 493), (493, 502, 501, 492), (492, 501, 500, 491), (491, 500, 499, 490), (490, 499, 497, 488), (498, 507, 514, 505), (505, 514, 513, 504), (504, 513, 512, 503), (503, 512, 511, 502), (502, 511, 510, 501), (501, 510, 509, 500), (500, 509, 508, 499), (499, 508, 506, 497), (507, 516, 523, 514), (514, 523, 522, 513), (513, 522, 521, 512), (512, 521, 520, 511), (511, 520, 519, 510), (510, 519, 518, 509), (509, 518, 517, 508), (508, 517, 515, 506), (516, 525, 532, 523), (523, 532, 531, 522), (522, 531, 530, 521), (521, 530, 529, 520), (520, 529, 528, 519), (519, 528, 527, 518), (518, 527, 526, 517), (517, 526, 524, 515), (525, 534, 541, 532), (532, 541, 540, 531), (531, 540, 539, 530), (530, 539, 538, 529), (529, 538, 537, 528), (528, 537, 536, 527), (527, 536, 535, 526), (526, 535, 533, 524), (534, 543, 550, 541), (541, 550, 549, 540), (540, 549, 548, 539), (539, 548, 547, 538), (538, 547, 546, 537), (537, 546, 545, 536), (536, 545, 544, 535), (535, 544, 542, 533), (543, 552, 559, 550), (550, 559, 558, 549), (549, 558, 557, 548), (548, 557, 556, 547), (547, 556, 555, 546), (546, 555, 554, 545), (545, 554, 553, 544), (544, 553, 551, 542), (552, 561, 568, 559), (559, 568, 567, 558), (558, 567, 566, 557), (557, 566, 565, 556), (556, 565, 564, 555), (555, 564, 563, 554), (554, 563, 562, 553), (553, 562, 560, 551), (561, 570, 577, 568), (568, 577, 576, 567), (567, 576, 575, 566), (566, 575, 574, 565), (565, 574, 573, 564), (564, 573, 572, 563), (563, 572, 571, 562), (562, 571, 569, 560), (570, 579, 586, 577), (577, 586, 585, 576), (576, 585, 584, 575), (575, 584, 583, 574), (574, 583, 582, 573), (573, 582, 581, 572), (572, 581, 580, 571), (571, 580, 578, 569), (579, 588, 595, 586), (586, 595, 594, 585), (585, 594, 593, 584), (584, 593, 592, 583), (583, 592, 591, 582), (582, 591, 590, 581), (581, 590, 589, 580), (580, 589, 587, 578), (588, 597, 604, 595), (595, 604, 603, 594), (594, 603, 602, 593), (593, 602, 601, 592), (592, 601, 600, 591), (591, 600, 599, 590), (590, 599, 598, 589), (589, 598, 596, 587), (597, 606, 613, 604), (604, 613, 612, 603), (603, 612, 611, 602), (602, 611, 610, 601), (601, 610, 609, 600), (600, 609, 608, 599), (599, 608, 607, 598), (598, 607, 605, 596), (606, 615, 622, 613), (613, 622, 621, 612), (612, 621, 620, 611), (611, 620, 619, 610), (610, 619, 618, 609), (609, 618, 617, 608), (608, 617, 616, 607), (607, 616, 614, 605), (615, 624, 631, 622), (622, 631, 630, 621), (621, 630, 629, 620), (620, 629, 628, 619), (619, 628, 627, 618), (618, 627, 626, 617), (617, 626, 625, 616), (616, 625, 623, 614), (624, 633, 640, 631), (631, 640, 639, 630), (630, 639, 638, 629), (629, 638, 637, 628), (628, 637, 636, 627), (627, 636, 635, 626), (626, 635, 634, 625), (625, 634, 632, 623), (633, 642, 649, 640), (640, 649, 648, 639), (639, 648, 647, 638), (638, 647, 646, 637), (637, 646, 645, 636), (636, 645, 644, 635), (635, 644, 643, 634), (634, 643, 641, 632), (642, 201, 208, 649), (649, 208, 207, 648), (648, 207, 206, 647), (647, 206, 205, 646), (646, 205, 204, 645), (645, 204, 203, 644), (644, 203, 202, 643), (643, 202, 200, 641), (200, 209, 218, 227, 236, 245, 254, 263, 272, 281, 290, 299, 308, 317, 326, 335, 344, 353, 362, 371, 380, 389, 398, 407, 416, 425, 434, 443, 452, 461, 470, 479, 488, 497, 506, 515, 524, 533, 542, 551, 560, 569, 578, 587, 596, 605, 614, 623, 632, 641)])
_uv = me_cylinder.uv_layers.new(name='UVMap')
_uv.uv.foreach_set('vector', [0.02, 0.5698, 0.02, 1.0, 3.874e-07, 1.0, 3.874e-07, 0.5698, 0.96, 0.5698, 0.96, 1.0, 0.94, 1.0, 0.94, 0.5698, 0.94, 0.5698, 0.94, 1.0, 0.92, 1.0, 0.92, 0.5698, 0.92, 0.5698, 0.92, 1.0, 0.9, 1.0, 0.9, 0.5698, 0.9, 0.5698, 0.9, 1.0, 0.88, 1.0, 0.88, 0.5698, 0.88, 0.5698, 0.88, 1.0, 0.86, 1.0, 0.86, 0.5698, 0.86, 0.5698, 0.86, 1.0, 0.84, 1.0, 0.84, 0.5698, 0.84, 0.5698, 0.84, 1.0, 0.82, 1.0, 0.82, 0.5698, 0.82, 0.5698, 0.82, 1.0, 0.8, 1.0, 0.8, 0.5698, 0.8, 0.5698, 0.8, 1.0, 0.78, 1.0, 0.78, 0.5698, 0.78, 0.5698, 0.78, 1.0, 0.76, 1.0, 0.76, 0.5698, 0.76, 0.5698, 0.76, 1.0, 0.74, 1.0, 0.74, 0.5698, 0.74, 0.5698, 0.74, 1.0, 0.72, 1.0, 0.72, 0.5698, 0.72, 0.5698, 0.72, 1.0, 0.7, 1.0, 0.7, 0.5698, 0.7, 0.5698, 0.7, 1.0, 0.68, 1.0, 0.68, 0.5698, 0.68, 0.5698, 0.68, 1.0, 0.66, 1.0, 0.66, 0.5698, 0.66, 0.5698, 0.66, 1.0, 0.64, 1.0, 0.64, 0.5698, 0.64, 0.5698, 0.64, 1.0, 0.62, 1.0, 0.62, 0.5698, 0.62, 0.5698, 0.62, 1.0, 0.6, 1.0, 0.6, 0.5698, 0.6, 0.5698, 0.6, 1.0, 0.58, 1.0, 0.58, 0.5698, 0.58, 0.5698, 0.58, 1.0, 0.56, 1.0, 0.56, 0.5698, 0.56, 0.5698, 0.56, 1.0, 0.54, 1.0, 0.54, 0.5698, 0.54, 0.5698, 0.54, 1.0, 0.52, 1.0, 0.52, 0.5698, 0.52, 0.5698, 0.52, 1.0, 0.5, 1.0, 0.5, 0.5698, 0.5, 0.5698, 0.5, 1.0, 0.48, 1.0, 0.48, 0.5698, 0.48, 0.5698, 0.48, 1.0, 0.46, 1.0, 0.46, 0.5698, 0.46, 0.5698, 0.46, 1.0, 0.44, 1.0, 0.44, 0.5698, 0.44, 0.5698, 0.44, 1.0, 0.42, 1.0, 0.42, 0.5698, 0.42, 0.5698, 0.42, 1.0, 0.4, 1.0, 0.4, 0.5698, 0.4, 0.5698, 0.4, 1.0, 0.38, 1.0, 0.38, 0.5698, 0.38, 0.5698, 0.38, 1.0, 0.36, 1.0, 0.36, 0.5698, 0.36, 0.5698, 0.36, 1.0, 0.34, 1.0, 0.34, 0.5698, 0.34, 0.5698, 0.34, 1.0, 0.32, 1.0, 0.32, 0.5698, 0.32, 0.5698, 0.32, 1.0, 0.3, 1.0, 0.3, 0.5698, 0.3, 0.5698, 0.3, 1.0, 0.28, 1.0, 0.28, 0.5698, 0.28, 0.5698, 0.28, 1.0, 0.26, 1.0, 0.26, 0.5698, 0.26, 0.5698, 0.26, 1.0, 0.24, 1.0, 0.24, 0.5698, 0.24, 0.5698, 0.24, 1.0, 0.22, 1.0, 0.22, 0.5698, 0.22, 0.5698, 0.22, 1.0, 0.2, 1.0, 0.2, 0.5698, 0.2, 0.5698, 0.2, 1.0, 0.18, 1.0, 0.18, 0.5698, 0.18, 0.5698, 0.18, 1.0, 0.16, 1.0, 0.16, 0.5698, 0.16, 0.5698, 0.16, 1.0, 0.14, 1.0, 0.14, 0.5698, 0.14, 0.5698, 0.14, 1.0, 0.12, 1.0, 0.12, 0.5698, 0.12, 0.5698, 0.12, 1.0, 0.1, 1.0, 0.1, 0.5698, 0.1, 0.5698, 0.1, 1.0, 0.08, 1.0, 0.08, 0.5698, 0.08, 0.5698, 0.08, 1.0, 0.06, 1.0, 0.06, 0.5698, 0.06, 0.5698, 0.06, 1.0, 0.04, 1.0, 0.04, 0.5698, 0.04, 0.5698, 0.04, 1.0, 0.02, 1.0, 0.02, 0.5698, 0.1748, 0.3868, 0.1583, 0.3763, 0.1583, 0.3763, 0.1748, 0.3868, 0.98, 0.5698, 0.98, 1.0, 0.96, 1.0, 0.96, 0.5698, 1.0, 0.5698, 1.0, 1.0, 0.98, 1.0, 0.98, 0.5698, 0.25, 0.4061, 0.2696, 0.4048, 0.2801, 0.4881, 0.25, 0.49, 0.2696, 0.4048, 0.2888, 0.4012, 0.3097, 0.4825, 0.2801, 0.4881, 0.2888, 0.4012, 0.3075, 0.3951, 0.3383, 0.4731, 0.3097, 0.4825, 0.3075, 0.3951, 0.3252, 0.3868, 0.3656, 0.4603, 0.3383, 0.4731, 0.3252, 0.3868, 0.3417, 0.3763, 0.3911, 0.4442, 0.3656, 0.4603, 0.3417, 0.3763, 0.3568, 0.3638, 0.4143, 0.425, 0.3911, 0.4442, 0.3568, 0.3638, 0.3702, 0.3495, 0.4349, 0.403, 0.4143, 0.425, 0.3702, 0.3495, 0.3818, 0.3336, 0.4526, 0.3786, 0.4349, 0.403, 0.3818, 0.3336, 0.3912, 0.3164, 0.4672, 0.3522, 0.4526, 0.3786, 0.3912, 0.3164, 0.3984, 0.2982, 0.4783, 0.3242, 0.4672, 0.3522, 0.3984, 0.2982, 0.4033, 0.2792, 0.4857, 0.295, 0.4783, 0.3242, 0.4033, 0.2792, 0.4058, 0.2598, 0.4895, 0.2651, 0.4857, 0.295, 0.4058, 0.2598, 0.4058, 0.2402, 0.4895, 0.2349, 0.4895, 0.2651, 0.4058, 0.2402, 0.4033, 0.2208, 0.4857, 0.205, 0.4895, 0.2349, 0.4033, 0.2208, 0.3984, 0.2018, 0.4783, 0.1758, 0.4857, 0.205, 0.3984, 0.2018, 0.3912, 0.1836, 0.4672, 0.1478, 0.4783, 0.1758, 0.3912, 0.1836, 0.3818, 0.1664, 0.4526, 0.1214, 0.4672, 0.1478, 0.3818, 0.1664, 0.3702, 0.1505, 0.4349, 0.09702, 0.4526, 0.1214, 0.3702, 0.1505, 0.3568, 0.1362, 0.4143, 0.07505, 0.4349, 0.09702, 0.3568, 0.1362, 0.3417, 0.1237, 0.3911, 0.05584, 0.4143, 0.07505, 0.3417, 0.1237, 0.3252, 0.1132, 0.3656, 0.03969, 0.3911, 0.05584, 0.3252, 0.1132, 0.3075, 0.1049, 0.3383, 0.02685, 0.3656, 0.03969, 0.3075, 0.1049, 0.2888, 0.09884, 0.3097, 0.01754, 0.3383, 0.02685, 0.2888, 0.09884, 0.2696, 0.09517, 0.2801, 0.01189, 0.3097, 0.01754, 0.2696, 0.09517, 0.25, 0.09394, 0.25, 0.01, 0.2801, 0.01189, 0.25, 0.09394, 0.2304, 0.09517, 0.2199, 0.01189, 0.25, 0.01, 0.2304, 0.09517, 0.2112, 0.09884, 0.1903, 0.01754, 0.2199, 0.01189, 0.2112, 0.09884, 0.1925, 0.1049, 0.1617, 0.02685, 0.1903, 0.01754, 0.1925, 0.1049, 0.1748, 0.1132, 0.1344, 0.03969, 0.1617, 0.02685, 0.1748, 0.1132, 0.1583, 0.1237, 0.1089, 0.05584, 0.1344, 0.03969, 0.1583, 0.1237, 0.1432, 0.1362, 0.08571, 0.07505, 0.1089, 0.05584, 0.1432, 0.1362, 0.1298, 0.1505, 0.06508, 0.09702, 0.08571, 0.07505, 0.1298, 0.1505, 0.1182, 0.1664, 0.04736, 0.1214, 0.06508, 0.09702, 0.1182, 0.1664, 0.1088, 0.1836, 0.03284, 0.1478, 0.04736, 0.1214, 0.1088, 0.1836, 0.1016, 0.2018, 0.02175, 0.1758, 0.03284, 0.1478, 0.1016, 0.2018, 0.0967, 0.2208, 0.01425, 0.205, 0.02175, 0.1758, 0.0967, 0.2208, 0.09424, 0.2402, 0.01047, 0.2349, 0.01425, 0.205, 0.09424, 0.2402, 0.09424, 0.2598, 0.01047, 0.2651, 0.01047, 0.2349, 0.09424, 0.2598, 0.0967, 0.2792, 0.01425, 0.295, 0.01047, 0.2651, 0.0967, 0.2792, 0.1016, 0.2982, 0.02175, 0.3242, 0.01425, 0.295, 0.1016, 0.2982, 0.1088, 0.3164, 0.03284, 0.3522, 0.02175, 0.3242, 0.1088, 0.3164, 0.1182, 0.3336, 0.04736, 0.3786, 0.03284, 0.3522, 0.1182, 0.3336, 0.1298, 0.3495, 0.06508, 0.403, 0.04736, 0.3786, 0.1298, 0.3495, 0.1432, 0.3638, 0.08571, 0.425, 0.06508, 0.403, 0.1432, 0.3638, 0.1583, 0.3763, 0.1089, 0.4442, 0.08571, 0.425, 0.1583, 0.3763, 0.1748, 0.3868, 0.1344, 0.4603, 0.1089, 0.4442, 0.1748, 0.3868, 0.1925, 0.3951, 0.1617, 0.4731, 0.1344, 0.4603, 0.1925, 0.3951, 0.2112, 0.4012, 0.1903, 0.4825, 0.1617, 0.4731, 0.2112, 0.4012, 0.2304, 0.4048, 0.2199, 0.4881, 0.1903, 0.4825, 0.2304, 0.4048, 0.25, 0.4061, 0.25, 0.49, 0.2199, 0.4881, 0.4058, 0.2402, 0.4058, 0.2598, 0.4058, 0.2598, 0.4058, 0.2402, 0.3568, 0.3638, 0.3417, 0.3763, 0.3417, 0.3763, 0.3568, 0.3638, 0.1182, 0.1664, 0.1298, 0.1505, 0.1298, 0.1505, 0.1182, 0.1664, 0.3417, 0.1237, 0.3568, 0.1362, 0.3568, 0.1362, 0.3417, 0.1237, 0.1925, 0.3951, 0.1748, 0.3868, 0.1748, 0.3868, 0.1925, 0.3951, 0.3702, 0.3495, 0.3568, 0.3638, 0.3568, 0.3638, 0.3702, 0.3495, 0.1088, 0.1836, 0.1182, 0.1664, 0.1182, 0.1664, 0.1088, 0.1836, 0.3252, 0.1132, 0.3417, 0.1237, 0.3417, 0.1237, 0.3252, 0.1132, 0.2112, 0.4012, 0.1925, 0.3951, 0.1925, 0.3951, 0.2112, 0.4012, 0.3818, 0.3336, 0.3702, 0.3495, 0.3702, 0.3495, 0.3818, 0.3336, 0.1016, 0.2018, 0.1088, 0.1836, 0.1088, 0.1836, 0.1016, 0.2018, 0.3075, 0.1049, 0.3252, 0.1132, 0.3252, 0.1132, 0.3075, 0.1049, 0.2304, 0.4048, 0.2112, 0.4012, 0.2112, 0.4012, 0.2304, 0.4048, 0.3912, 0.3164, 0.3818, 0.3336, 0.3818, 0.3336, 0.3912, 0.3164, 0.0967, 0.2208, 0.1016, 0.2018, 0.1016, 0.2018, 0.0967, 0.2208, 0.2888, 0.09884, 0.3075, 0.1049, 0.3075, 0.1049, 0.2888, 0.09884, 0.25, 0.4061, 0.2304, 0.4048, 0.2304, 0.4048, 0.25, 0.4061, 0.3984, 0.2982, 0.3912, 0.3164, 0.3912, 0.3164, 0.3984, 0.2982, 0.09424, 0.2402, 0.0967, 0.2208, 0.0967, 0.2208, 0.09424, 0.2402, 0.2696, 0.09517, 0.2888, 0.09884, 0.2888, 0.09884, 0.2696, 0.09517, 0.4033, 0.2792, 0.3984, 0.2982, 0.3984, 0.2982, 0.4033, 0.2792, 0.09424, 0.2598, 0.09424, 0.2402, 0.09424, 0.2402, 0.09424, 0.2598, 0.25, 0.09394, 0.2696, 0.09517, 0.2696, 0.09517, 0.25, 0.09394, 0.4058, 0.2598, 0.4033, 0.2792, 0.4033, 0.2792, 0.4058, 0.2598, 0.0967, 0.2792, 0.09424, 0.2598, 0.09424, 0.2598, 0.0967, 0.2792, 0.2304, 0.09517, 0.25, 0.09394, 0.25, 0.09394, 0.2304, 0.09517, 0.4058, 0.2402, 0.4058, 0.2598, 0.4058, 0.2598, 0.4058, 0.2402, 0.1016, 0.2982, 0.0967, 0.2792, 0.0967, 0.2792, 0.1016, 0.2982, 0.2112, 0.09884, 0.2304, 0.09517, 0.2304, 0.09517, 0.2112, 0.09884, 0.4033, 0.2208, 0.4058, 0.2402, 0.4058, 0.2402, 0.4033, 0.2208, 0.1088, 0.3164, 0.1016, 0.2982, 0.1016, 0.2982, 0.1088, 0.3164, 0.2696, 0.4048, 0.25, 0.4061, 0.25, 0.4061, 0.2696, 0.4048, 0.1925, 0.1049, 0.2112, 0.09884, 0.2112, 0.09884, 0.1925, 0.1049, 0.3984, 0.2018, 0.4033, 0.2208, 0.4033, 0.2208, 0.3984, 0.2018, 0.1182, 0.3336, 0.1088, 0.3164, 0.1088, 0.3164, 0.1182, 0.3336, 0.2888, 0.4012, 0.2696, 0.4048, 0.2696, 0.4048, 0.2888, 0.4012, 0.1748, 0.1132, 0.1925, 0.1049, 0.1925, 0.1049, 0.1748, 0.1132, 0.3912, 0.1836, 0.3984, 0.2018, 0.3984, 0.2018, 0.3912, 0.1836, 0.1298, 0.3495, 0.1182, 0.3336, 0.1182, 0.3336, 0.1298, 0.3495, 0.3075, 0.3951, 0.2888, 0.4012, 0.2888, 0.4012, 0.3075, 0.3951, 0.1583, 0.1237, 0.1748, 0.1132, 0.1748, 0.1132, 0.1583, 0.1237, 0.3818, 0.1664, 0.3912, 0.1836, 0.3912, 0.1836, 0.3818, 0.1664, 0.1432, 0.3638, 0.1298, 0.3495, 0.1298, 0.3495, 0.1432, 0.3638, 0.3252, 0.3868, 0.3075, 0.3951, 0.3075, 0.3951, 0.3252, 0.3868, 0.1432, 0.1362, 0.1583, 0.1237, 0.1583, 0.1237, 0.1432, 0.1362, 0.3702, 0.1505, 0.3818, 0.1664, 0.3818, 0.1664, 0.3702, 0.1505, 0.1583, 0.3763, 0.1432, 0.3638, 0.1432, 0.3638, 0.1583, 0.3763, 0.3417, 0.3763, 0.3252, 0.3868, 0.3252, 0.3868, 0.3417, 0.3763, 0.1298, 0.1505, 0.1432, 0.1362, 0.1432, 0.1362, 0.1298, 0.1505, 0.3568, 0.1362, 0.3702, 0.1505, 0.3702, 0.1505, 0.3568, 0.1362, 0.2696, 0.4048, 0.25, 0.4061, 0.2304, 0.4048, 0.2112, 0.4012, 0.1925, 0.3951, 0.1748, 0.3868, 0.1583, 0.3763, 0.1432, 0.3638, 0.1298, 0.3495, 0.1182, 0.3336, 0.1088, 0.3164, 0.1016, 0.2982, 0.0967, 0.2792, 0.09424, 0.2598, 0.09424, 0.2402, 0.0967, 0.2208, 0.1016, 0.2018, 0.1088, 0.1836, 0.1182, 0.1664, 0.1298, 0.1505, 0.1432, 0.1362, 0.1583, 0.1237, 0.1748, 0.1132, 0.1925, 0.1049, 0.2112, 0.09884, 0.2304, 0.09517, 0.25, 0.09394, 0.2696, 0.09517, 0.2888, 0.09884, 0.3075, 0.1049, 0.3252, 0.1132, 0.3417, 0.1237, 0.3568, 0.1362, 0.3702, 0.1505, 0.3818, 0.1664, 0.3912, 0.1836, 0.3984, 0.2018, 0.4033, 0.2208, 0.4058, 0.2402, 0.4058, 0.2598, 0.4033, 0.2792, 0.3984, 0.2982, 0.3912, 0.3164, 0.3818, 0.3336, 0.3702, 0.3495, 0.3568, 0.3638, 0.3417, 0.3763, 0.3252, 0.3868, 0.3075, 0.3951, 0.2888, 0.4012, 0.1016, 0.2982, 0.0967, 0.2792, 0.0967, 0.2792, 0.1016, 0.2982, 0.2112, 0.09884, 0.2304, 0.09517, 0.2304, 0.09517, 0.2112, 0.09884, 0.4033, 0.2208, 0.4058, 0.2402, 0.4058, 0.2402, 0.4033, 0.2208, 0.1088, 0.3164, 0.1016, 0.2982, 0.1016, 0.2982, 0.1088, 0.3164, 0.2696, 0.4048, 0.25, 0.4061, 0.25, 0.4061, 0.2696, 0.4048, 0.1925, 0.1049, 0.2112, 0.09884, 0.2112, 0.09884, 0.1925, 0.1049, 0.3984, 0.2018, 0.4033, 0.2208, 0.4033, 0.2208, 0.3984, 0.2018, 0.1182, 0.3336, 0.1088, 0.3164, 0.1088, 0.3164, 0.1182, 0.3336, 0.2888, 0.4012, 0.2696, 0.4048, 0.2696, 0.4048, 0.2888, 0.4012, 0.1748, 0.1132, 0.1925, 0.1049, 0.1925, 0.1049, 0.1748, 0.1132, 0.3912, 0.1836, 0.3984, 0.2018, 0.3984, 0.2018, 0.3912, 0.1836, 0.1298, 0.3495, 0.1182, 0.3336, 0.1182, 0.3336, 0.1298, 0.3495, 0.3075, 0.3951, 0.2888, 0.4012, 0.2888, 0.4012, 0.3075, 0.3951, 0.1583, 0.1237, 0.1748, 0.1132, 0.1748, 0.1132, 0.1583, 0.1237, 0.3818, 0.1664, 0.3912, 0.1836, 0.3912, 0.1836, 0.3818, 0.1664, 0.1432, 0.3638, 0.1298, 0.3495, 0.1298, 0.3495, 0.1432, 0.3638, 0.3252, 0.3868, 0.3075, 0.3951, 0.3075, 0.3951, 0.3252, 0.3868, 0.1432, 0.1362, 0.1583, 0.1237, 0.1583, 0.1237, 0.1432, 0.1362, 0.3702, 0.1505, 0.3818, 0.1664, 0.3818, 0.1664, 0.3702, 0.1505, 0.1583, 0.3763, 0.1432, 0.3638, 0.1432, 0.3638, 0.1583, 0.3763, 0.3417, 0.3763, 0.3252, 0.3868, 0.3252, 0.3868, 0.3417, 0.3763, 0.1298, 0.1505, 0.1432, 0.1362, 0.1432, 0.1362, 0.1298, 0.1505, 0.3568, 0.1362, 0.3702, 0.1505, 0.3702, 0.1505, 0.3568, 0.1362, 0.1748, 0.3868, 0.1583, 0.3763, 0.1583, 0.3763, 0.1748, 0.3868, 0.3568, 0.3638, 0.3417, 0.3763, 0.3417, 0.3763, 0.3568, 0.3638, 0.1182, 0.1664, 0.1298, 0.1505, 0.1298, 0.1505, 0.1182, 0.1664, 0.3417, 0.1237, 0.3568, 0.1362, 0.3568, 0.1362, 0.3417, 0.1237, 0.1925, 0.3951, 0.1748, 0.3868, 0.1748, 0.3868, 0.1925, 0.3951, 0.3702, 0.3495, 0.3568, 0.3638, 0.3568, 0.3638, 0.3702, 0.3495, 0.1088, 0.1836, 0.1182, 0.1664, 0.1182, 0.1664, 0.1088, 0.1836, 0.3252, 0.1132, 0.3417, 0.1237, 0.3417, 0.1237, 0.3252, 0.1132, 0.2112, 0.4012, 0.1925, 0.3951, 0.1925, 0.3951, 0.2112, 0.4012, 0.3818, 0.3336, 0.3702, 0.3495, 0.3702, 0.3495, 0.3818, 0.3336, 0.1016, 0.2018, 0.1088, 0.1836, 0.1088, 0.1836, 0.1016, 0.2018, 0.3075, 0.1049, 0.3252, 0.1132, 0.3252, 0.1132, 0.3075, 0.1049, 0.2304, 0.4048, 0.2112, 0.4012, 0.2112, 0.4012, 0.2304, 0.4048, 0.3912, 0.3164, 0.3818, 0.3336, 0.3818, 0.3336, 0.3912, 0.3164, 0.0967, 0.2208, 0.1016, 0.2018, 0.1016, 0.2018, 0.0967, 0.2208, 0.2888, 0.09884, 0.3075, 0.1049, 0.3075, 0.1049, 0.2888, 0.09884, 0.25, 0.4061, 0.2304, 0.4048, 0.2304, 0.4048, 0.25, 0.4061, 0.3984, 0.2982, 0.3912, 0.3164, 0.3912, 0.3164, 0.3984, 0.2982, 0.09424, 0.2402, 0.0967, 0.2208, 0.0967, 0.2208, 0.09424, 0.2402, 0.2696, 0.09517, 0.2888, 0.09884, 0.2888, 0.09884, 0.2696, 0.09517, 0.4033, 0.2792, 0.3984, 0.2982, 0.3984, 0.2982, 0.4033, 0.2792, 0.09424, 0.2598, 0.09424, 0.2402, 0.09424, 0.2402, 0.09424, 0.2598, 0.25, 0.09394, 0.2696, 0.09517, 0.2696, 0.09517, 0.25, 0.09394, 0.4058, 0.2598, 0.4033, 0.2792, 0.4033, 0.2792, 0.4058, 0.2598, 0.0967, 0.2792, 0.09424, 0.2598, 0.09424, 0.2598, 0.0967, 0.2792, 0.2304, 0.09517, 0.25, 0.09394, 0.25, 0.09394, 0.2304, 0.09517, 1.0, 0.5698, 0.98, 0.5698, 0.9802, 0.5562, 0.9998, 0.5562, 0.9998, 0.5562, 0.9802, 0.5562, 0.9806, 0.5431, 0.9994, 0.5431, 0.9994, 0.5431, 0.9806, 0.5431, 0.9814, 0.531, 0.9986, 0.531, 0.9986, 0.531, 0.9814, 0.531, 0.9825, 0.5, 0.9975, 0.5, 0.7537, 0.4898, 0.7764, 0.4883, 0.7689, 0.3993, 0.75, 0.4004, 0.75, 0.4004, 0.7689, 0.3993, 0.7645, 0.3647, 0.75, 0.3656, 0.75, 0.3656, 0.7645, 0.3647, 0.7598, 0.3272, 0.75, 0.3278, 0.75, 0.3278, 0.7598, 0.3272, 0.7548, 0.2882, 0.75, 0.2885, 0.98, 0.5698, 0.96, 0.5698, 0.9602, 0.5562, 0.9798, 0.5562, 0.9798, 0.5562, 0.9602, 0.5562, 0.9606, 0.5431, 0.9794, 0.5431, 0.9794, 0.5431, 0.9606, 0.5431, 0.9614, 0.531, 0.9786, 0.531, 0.9786, 0.531, 0.9614, 0.531, 0.9625, 0.5, 0.9775, 0.5, 0.7837, 0.4874, 0.806, 0.4832, 0.7874, 0.3957, 0.7689, 0.3993, 0.7689, 0.3993, 0.7874, 0.3957, 0.7787, 0.362, 0.7645, 0.3647, 0.7645, 0.3647, 0.7787, 0.362, 0.7693, 0.3254, 0.7598, 0.3272, 0.7598, 0.3272, 0.7693, 0.3254, 0.7596, 0.2873, 0.7548, 0.2882, 0.96, 0.5698, 0.94, 0.5698, 0.9402, 0.5562, 0.9598, 0.5562, 0.9598, 0.5562, 0.9402, 0.5562, 0.9406, 0.5431, 0.9594, 0.5431, 0.9594, 0.5431, 0.9406, 0.5431, 0.9414, 0.531, 0.9586, 0.531, 0.9586, 0.531, 0.9414, 0.531, 0.9425, 0.5, 0.9575, 0.5, 0.8132, 0.4813, 0.8348, 0.4743, 0.8054, 0.3899, 0.7874, 0.3957, 0.7874, 0.3957, 0.8054, 0.3899, 0.7926, 0.3575, 0.7787, 0.362, 0.7787, 0.362, 0.7926, 0.3575, 0.7786, 0.3223, 0.7693, 0.3254, 0.7693, 0.3254, 0.7786, 0.3223, 0.7642, 0.2858, 0.7596, 0.2873, 0.94, 0.5698, 0.92, 0.5698, 0.9202, 0.5562, 0.9398, 0.5562, 0.9398, 0.5562, 0.9202, 0.5562, 0.9206, 0.5431, 0.9394, 0.5431, 0.9394, 0.5431, 0.9206, 0.5431, 0.9214, 0.531, 0.9386, 0.531, 0.9386, 0.531, 0.9214, 0.531, 0.9225, 0.5, 0.9375, 0.5, 0.8417, 0.4716, 0.8623, 0.4619, 0.8225, 0.3818, 0.8054, 0.3899, 0.8054, 0.3899, 0.8225, 0.3818, 0.8057, 0.3513, 0.7926, 0.3575, 0.7926, 0.3575, 0.8057, 0.3513, 0.7875, 0.3182, 0.7786, 0.3223, 0.7786, 0.3223, 0.7875, 0.3182, 0.7685, 0.2837, 0.7642, 0.2858, 0.92, 0.5698, 0.9, 0.5698, 0.9002, 0.5562, 0.9198, 0.5562, 0.9198, 0.5562, 0.9002, 0.5562, 0.9006, 0.5431, 0.9194, 0.5431, 0.9194, 0.5431, 0.9006, 0.5431, 0.9014, 0.531, 0.9186, 0.531, 0.9186, 0.531, 0.9014, 0.531, 0.9025, 0.5, 0.9175, 0.5, 0.8688, 0.4583, 0.8879, 0.4461, 0.8384, 0.3717, 0.8225, 0.3818, 0.8225, 0.3818, 0.8384, 0.3717, 0.8179, 0.3435, 0.8057, 0.3513, 0.8057, 0.3513, 0.8179, 0.3435, 0.7957, 0.3129, 0.7875, 0.3182, 0.7875, 0.3182, 0.7957, 0.3129, 0.7726, 0.2811, 0.7685, 0.2837, 0.9, 0.5698, 0.88, 0.5698, 0.8802, 0.5562, 0.8998, 0.5562, 0.8998, 0.5562, 0.8802, 0.5562, 0.8806, 0.5431, 0.8994, 0.5431, 0.8994, 0.5431, 0.8806, 0.5431, 0.8814, 0.531, 0.8986, 0.531, 0.8986, 0.531, 0.8814, 0.531, 0.8825, 0.5, 0.8975, 0.5, 0.8939, 0.4418, 0.9114, 0.4273, 0.853, 0.3597, 0.8384, 0.3717, 0.8384, 0.3717, 0.853, 0.3597, 0.8291, 0.3343, 0.8179, 0.3435, 0.8179, 0.3435, 0.8291, 0.3343, 0.8033, 0.3067, 0.7957, 0.3129, 0.7957, 0.3129, 0.8033, 0.3067, 0.7763, 0.2781, 0.7726, 0.2811, 0.88, 0.5698, 0.86, 0.5698, 0.8602, 0.5562, 0.8798, 0.5562, 0.8798, 0.5562, 0.8602, 0.5562, 0.8606, 0.5431, 0.8794, 0.5431, 0.8794, 0.5431, 0.8606, 0.5431, 0.8614, 0.531, 0.8786, 0.531, 0.8786, 0.531, 0.8614, 0.531, 0.8625, 0.5, 0.8775, 0.5, 0.9168, 0.4223, 0.9324, 0.4057, 0.8659, 0.3459, 0.853, 0.3597, 0.853, 0.3597, 0.8659, 0.3459, 0.8391, 0.3237, 0.8291, 0.3343, 0.8291, 0.3343, 0.8391, 0.3237, 0.8099, 0.2996, 0.8033, 0.3067, 0.8033, 0.3067, 0.8099, 0.2996, 0.7796, 0.2745, 0.7763, 0.2781, 0.86, 0.5698, 0.84, 0.5698, 0.8402, 0.5562, 0.8598, 0.5562, 0.8598, 0.5562, 0.8402, 0.5562, 0.8406, 0.5431, 0.8594, 0.5431, 0.8594, 0.5431, 0.8406, 0.5431, 0.8414, 0.531, 0.8586, 0.531, 0.8586, 0.531, 0.8414, 0.531, 0.8425, 0.5, 0.8575, 0.5, 0.9371, 0.4, 0.9505, 0.3816, 0.877, 0.3306, 0.8659, 0.3459, 0.8659, 0.3459, 0.877, 0.3306, 0.8476, 0.3119, 0.8391, 0.3237, 0.8391, 0.3237, 0.8476, 0.3119, 0.8157, 0.2917, 0.8099, 0.2996, 0.8099, 0.2996, 0.8157, 0.2917, 0.7825, 0.2706, 0.7796, 0.2745, 0.84, 0.5698, 0.82, 0.5698, 0.8202, 0.5562, 0.8398, 0.5562, 0.8398, 0.5562, 0.8202, 0.5562, 0.8206, 0.5431, 0.8394, 0.5431, 0.8394, 0.5431, 0.8206, 0.5431, 0.8214, 0.531, 0.8386, 0.531, 0.8386, 0.531, 0.8214, 0.531, 0.8225, 0.5, 0.8375, 0.5, 0.9544, 0.3754, 0.9654, 0.3554, 0.8861, 0.3141, 0.877, 0.3306, 0.877, 0.3306, 0.8861, 0.3141, 0.8546, 0.2992, 0.8476, 0.3119, 0.8476, 0.3119, 0.8546, 0.2992, 0.8204, 0.2831, 0.8157, 0.2917, 0.8157, 0.2917, 0.8204, 0.2831, 0.7848, 0.2664, 0.7825, 0.2706, 0.82, 0.5698, 0.8, 0.5698, 0.8002, 0.5562, 0.8198, 0.5562, 0.8198, 0.5562, 0.8002, 0.5562, 0.8006, 0.5431, 0.8194, 0.5431, 0.8194, 0.5431, 0.8006, 0.5431, 0.8014, 0.531, 0.8186, 0.531, 0.8186, 0.531, 0.8014, 0.531, 0.8025, 0.5, 0.8175, 0.5, 0.9685, 0.3487, 0.9769, 0.3276, 0.8931, 0.2965, 0.8861, 0.3141, 0.8861, 0.3141, 0.8931, 0.2965, 0.8599, 0.2857, 0.8546, 0.2992, 0.8546, 0.2992, 0.8599, 0.2857, 0.824, 0.274, 0.8204, 0.2831, 0.8204, 0.2831, 0.824, 0.274, 0.7866, 0.2619, 0.7848, 0.2664, 0.8, 0.5698, 0.78, 0.5698, 0.7802, 0.5562, 0.7998, 0.5562, 0.7998, 0.5562, 0.7802, 0.5562, 0.7806, 0.5431, 0.7994, 0.5431, 0.7994, 0.5431, 0.7806, 0.5431, 0.7814, 0.531, 0.7986, 0.531, 0.7986, 0.531, 0.7814, 0.531, 0.7825, 0.5, 0.7975, 0.5, 0.9792, 0.3206, 0.9848, 0.2986, 0.8978, 0.2782, 0.8931, 0.2965, 0.8931, 0.2965, 0.8978, 0.2782, 0.8636, 0.2717, 0.8599, 0.2857, 0.8599, 0.2857, 0.8636, 0.2717, 0.8264, 0.2646, 0.824, 0.274, 0.824, 0.274, 0.8264, 0.2646, 0.7878, 0.2572, 0.7866, 0.2619, 0.78, 0.5698, 0.76, 0.5698, 0.7602, 0.5562, 0.7798, 0.5562, 0.7798, 0.5562, 0.7602, 0.5562, 0.7606, 0.5431, 0.7794, 0.5431, 0.7794, 0.5431, 0.7606, 0.5431, 0.7614, 0.531, 0.7786, 0.531, 0.7786, 0.531, 0.7614, 0.531, 0.7625, 0.5, 0.7775, 0.5, 0.9862, 0.2913, 0.9891, 0.2687, 0.9001, 0.2594, 0.8978, 0.2782, 0.8978, 0.2782, 0.9001, 0.2594, 0.8654, 0.2573, 0.8636, 0.2717, 0.8636, 0.2717, 0.8654, 0.2573, 0.8276, 0.2549, 0.8264, 0.2646, 0.8264, 0.2646, 0.8276, 0.2549, 0.7884, 0.2524, 0.7878, 0.2572, 0.76, 0.5698, 0.74, 0.5698, 0.7402, 0.5562, 0.7598, 0.5562, 0.7598, 0.5562, 0.7402, 0.5562, 0.7406, 0.5431, 0.7594, 0.5431, 0.7594, 0.5431, 0.7406, 0.5431, 0.7414, 0.531, 0.7586, 0.531, 0.7586, 0.531, 0.7414, 0.531, 0.7425, 0.5, 0.7575, 0.5, 0.9895, 0.2614, 0.9895, 0.2386, 0.9001, 0.2406, 0.9001, 0.2594, 0.9001, 0.2594, 0.9001, 0.2406, 0.8654, 0.2427, 0.8654, 0.2573, 0.8654, 0.2573, 0.8654, 0.2427, 0.8276, 0.2451, 0.8276, 0.2549, 0.8276, 0.2549, 0.8276, 0.2451, 0.7884, 0.2476, 0.7884, 0.2524, 0.74, 0.5698, 0.72, 0.5698, 0.7202, 0.5562, 0.7398, 0.5562, 0.7398, 0.5562, 0.7202, 0.5562, 0.7206, 0.5431, 0.7394, 0.5431, 0.7394, 0.5431, 0.7206, 0.5431, 0.7214, 0.531, 0.7386, 0.531, 0.7386, 0.531, 0.7214, 0.531, 0.7225, 0.5, 0.7375, 0.5, 0.9891, 0.2313, 0.9862, 0.2087, 0.8978, 0.2218, 0.9001, 0.2406, 0.9001, 0.2406, 0.8978, 0.2218, 0.8636, 0.2283, 0.8654, 0.2427, 0.8654, 0.2427, 0.8636, 0.2283, 0.8264, 0.2354, 0.8276, 0.2451, 0.8276, 0.2451, 0.8264, 0.2354, 0.7878, 0.2428, 0.7884, 0.2476, 0.72, 0.5698, 0.7, 0.5698, 0.7002, 0.5562, 0.7198, 0.5562, 0.7198, 0.5562, 0.7002, 0.5562, 0.7006, 0.5431, 0.7194, 0.5431, 0.7194, 0.5431, 0.7006, 0.5431, 0.7014, 0.531, 0.7186, 0.531, 0.7186, 0.531, 0.7014, 0.531, 0.7025, 0.5, 0.7175, 0.5, 0.9848, 0.2014, 0.9792, 0.1794, 0.8931, 0.2035, 0.8978, 0.2218, 0.8978, 0.2218, 0.8931, 0.2035, 0.8599, 0.2143, 0.8636, 0.2283, 0.8636, 0.2283, 0.8599, 0.2143, 0.824, 0.226, 0.8264, 0.2354, 0.8264, 0.2354, 0.824, 0.226, 0.7866, 0.2381, 0.7878, 0.2428, 0.7, 0.5698, 0.68, 0.5698, 0.6802, 0.5562, 0.6998, 0.5562, 0.6998, 0.5562, 0.6802, 0.5562, 0.6806, 0.5431, 0.6994, 0.5431, 0.6994, 0.5431, 0.6806, 0.5431, 0.6814, 0.531, 0.6986, 0.531, 0.6986, 0.531, 0.6814, 0.531, 0.6825, 0.5, 0.6975, 0.5, 0.9769, 0.1724, 0.9685, 0.1513, 0.8861, 0.1859, 0.8931, 0.2035, 0.8931, 0.2035, 0.8861, 0.1859, 0.8546, 0.2008, 0.8599, 0.2143, 0.8599, 0.2143, 0.8546, 0.2008, 0.8204, 0.2169, 0.824, 0.226, 0.824, 0.226, 0.8204, 0.2169, 0.7848, 0.2336, 0.7866, 0.2381, 0.68, 0.5698, 0.66, 0.5698, 0.6602, 0.5562, 0.6798, 0.5562, 0.6798, 0.5562, 0.6602, 0.5562, 0.6606, 0.5431, 0.6794, 0.5431, 0.6794, 0.5431, 0.6606, 0.5431, 0.6614, 0.531, 0.6786, 0.531, 0.6786, 0.531, 0.6614, 0.531, 0.6625, 0.5, 0.6775, 0.5, 0.9654, 0.1446, 0.9544, 0.1246, 0.877, 0.1694, 0.8861, 0.1859, 0.8861, 0.1859, 0.877, 0.1694, 0.8476, 0.1881, 0.8546, 0.2008, 0.8546, 0.2008, 0.8476, 0.1881, 0.8157, 0.2083, 0.8204, 0.2169, 0.8204, 0.2169, 0.8157, 0.2083, 0.7825, 0.2294, 0.7848, 0.2336, 0.66, 0.5698, 0.64, 0.5698, 0.6402, 0.5562, 0.6598, 0.5562, 0.6598, 0.5562, 0.6402, 0.5562, 0.6406, 0.5431, 0.6594, 0.5431, 0.6594, 0.5431, 0.6406, 0.5431, 0.6414, 0.531, 0.6586, 0.531, 0.6586, 0.531, 0.6414, 0.531, 0.6425, 0.5, 0.6575, 0.5, 0.9505, 0.1184, 0.9371, 0.1, 0.8659, 0.1541, 0.877, 0.1694, 0.877, 0.1694, 0.8659, 0.1541, 0.8391, 0.1763, 0.8476, 0.1881, 0.8476, 0.1881, 0.8391, 0.1763, 0.8099, 0.2004, 0.8157, 0.2083, 0.8157, 0.2083, 0.8099, 0.2004, 0.7796, 0.2255, 0.7825, 0.2294, 0.64, 0.5698, 0.62, 0.5698, 0.6202, 0.5562, 0.6398, 0.5562, 0.6398, 0.5562, 0.6202, 0.5562, 0.6206, 0.5431, 0.6394, 0.5431, 0.6394, 0.5431, 0.6206, 0.5431, 0.6214, 0.531, 0.6386, 0.531, 0.6386, 0.531, 0.6214, 0.531, 0.6225, 0.5, 0.6375, 0.5, 0.9324, 0.09432, 0.9168, 0.07775, 0.853, 0.1403, 0.8659, 0.1541, 0.8659, 0.1541, 0.853, 0.1403, 0.8291, 0.1657, 0.8391, 0.1763, 0.8391, 0.1763, 0.8291, 0.1657, 0.8033, 0.1933, 0.8099, 0.2004, 0.8099, 0.2004, 0.8033, 0.1933, 0.7763, 0.2219, 0.7796, 0.2255, 0.62, 0.5698, 0.6, 0.5698, 0.6002, 0.5562, 0.6198, 0.5562, 0.6198, 0.5562, 0.6002, 0.5562, 0.6006, 0.5431, 0.6194, 0.5431, 0.6194, 0.5431, 0.6006, 0.5431, 0.6014, 0.531, 0.6186, 0.531, 0.6186, 0.531, 0.6014, 0.531, 0.6025, 0.5, 0.6175, 0.5, 0.9114, 0.07269, 0.8939, 0.0582, 0.8384, 0.1283, 0.853, 0.1403, 0.853, 0.1403, 0.8384, 0.1283, 0.8179, 0.1565, 0.8291, 0.1657, 0.8291, 0.1657, 0.8179, 0.1565, 0.7957, 0.1871, 0.8033, 0.1933, 0.8033, 0.1933, 0.7957, 0.1871, 0.7726, 0.2189, 0.7763, 0.2219, 0.6, 0.5698, 0.58, 0.5698, 0.5802, 0.5562, 0.5998, 0.5562, 0.5998, 0.5562, 0.5802, 0.5562, 0.5806, 0.5431, 0.5994, 0.5431, 0.5994, 0.5431, 0.5806, 0.5431, 0.5814, 0.531, 0.5986, 0.531, 0.5986, 0.531, 0.5814, 0.531, 0.5825, 0.5, 0.5975, 0.5, 0.8879, 0.05385, 0.8688, 0.04167, 0.8225, 0.1182, 0.8384, 0.1283, 0.8384, 0.1283, 0.8225, 0.1182, 0.8057, 0.1487, 0.8179, 0.1565, 0.8179, 0.1565, 0.8057, 0.1487, 0.7875, 0.1818, 0.7957, 0.1871, 0.7957, 0.1871, 0.7875, 0.1818, 0.7685, 0.2163, 0.7726, 0.2189, 0.58, 0.5698, 0.56, 0.5698, 0.5602, 0.5562, 0.5798, 0.5562, 0.5798, 0.5562, 0.5602, 0.5562, 0.5606, 0.5431, 0.5794, 0.5431, 0.5794, 0.5431, 0.5606, 0.5431, 0.5614, 0.531, 0.5786, 0.531, 0.5786, 0.531, 0.5614, 0.531, 0.5625, 0.5, 0.5775, 0.5, 0.8623, 0.03811, 0.8417, 0.02843, 0.8054, 0.1101, 0.8225, 0.1182, 0.8225, 0.1182, 0.8054, 0.1101, 0.7926, 0.1425, 0.8057, 0.1487, 0.8057, 0.1487, 0.7926, 0.1425, 0.7786, 0.1777, 0.7875, 0.1818, 0.7875, 0.1818, 0.7786, 0.1777, 0.7642, 0.2142, 0.7685, 0.2163, 0.56, 0.5698, 0.54, 0.5698, 0.5402, 0.5562, 0.5598, 0.5562, 0.5598, 0.5562, 0.5402, 0.5562, 0.5406, 0.5431, 0.5594, 0.5431, 0.5594, 0.5431, 0.5406, 0.5431, 0.5414, 0.531, 0.5586, 0.531, 0.5586, 0.531, 0.5414, 0.531, 0.5425, 0.5, 0.5575, 0.5, 0.8348, 0.02571, 0.8132, 0.01869, 0.7874, 0.1043, 0.8054, 0.1101, 0.8054, 0.1101, 0.7874, 0.1043, 0.7787, 0.138, 0.7926, 0.1425, 0.7926, 0.1425, 0.7787, 0.138, 0.7693, 0.1746, 0.7786, 0.1777, 0.7786, 0.1777, 0.7693, 0.1746, 0.7596, 0.2127, 0.7642, 0.2142, 0.54, 0.5698, 0.52, 0.5698, 0.5202, 0.5562, 0.5398, 0.5562, 0.5398, 0.5562, 0.5202, 0.5562, 0.5206, 0.5431, 0.5394, 0.5431, 0.5394, 0.5431, 0.5206, 0.5431, 0.5214, 0.531, 0.5386, 0.531, 0.5386, 0.531, 0.5214, 0.531, 0.5225, 0.5, 0.5375, 0.5, 0.806, 0.01685, 0.7837, 0.01259, 0.7689, 0.1007, 0.7874, 0.1043, 0.7874, 0.1043, 0.7689, 0.1007, 0.7645, 0.1353, 0.7787, 0.138, 0.7787, 0.138, 0.7645, 0.1353, 0.7598, 0.1728, 0.7693, 0.1746, 0.7693, 0.1746, 0.7598, 0.1728, 0.7548, 0.2118, 0.7596, 0.2127, 0.52, 0.5698, 0.5, 0.5698, 0.5002, 0.5562, 0.5198, 0.5562, 0.5198, 0.5562, 0.5002, 0.5562, 0.5006, 0.5431, 0.5194, 0.5431, 0.5194, 0.5431, 0.5006, 0.5431, 0.5014, 0.531, 0.5186, 0.531, 0.5186, 0.531, 0.5014, 0.531, 0.5025, 0.5, 0.5175, 0.5, 0.7764, 0.01166, 0.7537, 0.01023, 0.75, 0.09956, 0.7689, 0.1007, 0.7689, 0.1007, 0.75, 0.09956, 0.75, 0.1344, 0.7645, 0.1353, 0.7645, 0.1353, 0.75, 0.1344, 0.75, 0.1722, 0.7598, 0.1728, 0.7598, 0.1728, 0.75, 0.1722, 0.75, 0.2115, 0.7548, 0.2118, 0.5, 0.5698, 0.48, 0.5698, 0.4802, 0.5562, 0.4998, 0.5562, 0.4998, 0.5562, 0.4802, 0.5562, 0.4806, 0.5431, 0.4994, 0.5431, 0.4994, 0.5431, 0.4806, 0.5431, 0.4814, 0.531, 0.4986, 0.531, 0.4986, 0.531, 0.4814, 0.531, 0.4825, 0.5, 0.4975, 0.5, 0.7463, 0.01023, 0.7236, 0.01166, 0.7311, 0.1007, 0.75, 0.09956, 0.75, 0.09956, 0.7311, 0.1007, 0.7355, 0.1353, 0.75, 0.1344, 0.75, 0.1344, 0.7355, 0.1353, 0.7402, 0.1728, 0.75, 0.1722, 0.75, 0.1722, 0.7402, 0.1728, 0.7452, 0.2118, 0.75, 0.2115, 0.48, 0.5698, 0.46, 0.5698, 0.4602, 0.5562, 0.4798, 0.5562, 0.4798, 0.5562, 0.4602, 0.5562, 0.4606, 0.5431, 0.4794, 0.5431, 0.4794, 0.5431, 0.4606, 0.5431, 0.4614, 0.531, 0.4786, 0.531, 0.4786, 0.531, 0.4614, 0.531, 0.4625, 0.5, 0.4775, 0.5, 0.7163, 0.01259, 0.694, 0.01685, 0.7126, 0.1043, 0.7311, 0.1007, 0.7311, 0.1007, 0.7126, 0.1043, 0.7213, 0.138, 0.7355, 0.1353, 0.7355, 0.1353, 0.7213, 0.138, 0.7307, 0.1746, 0.7402, 0.1728, 0.7402, 0.1728, 0.7307, 0.1746, 0.7404, 0.2127, 0.7452, 0.2118, 0.46, 0.5698, 0.44, 0.5698, 0.4402, 0.5562, 0.4598, 0.5562, 0.4598, 0.5562, 0.4402, 0.5562, 0.4406, 0.5431, 0.4594, 0.5431, 0.4594, 0.5431, 0.4406, 0.5431, 0.4414, 0.531, 0.4586, 0.531, 0.4586, 0.531, 0.4414, 0.531, 0.4425, 0.5, 0.4575, 0.5, 0.6868, 0.01869, 0.6652, 0.02571, 0.6946, 0.1101, 0.7126, 0.1043, 0.7126, 0.1043, 0.6946, 0.1101, 0.7074, 0.1425, 0.7213, 0.138, 0.7213, 0.138, 0.7074, 0.1425, 0.7214, 0.1777, 0.7307, 0.1746, 0.7307, 0.1746, 0.7214, 0.1777, 0.7358, 0.2142, 0.7404, 0.2127, 0.44, 0.5698, 0.42, 0.5698, 0.4202, 0.5562, 0.4398, 0.5562, 0.4398, 0.5562, 0.4202, 0.5562, 0.4206, 0.5431, 0.4394, 0.5431, 0.4394, 0.5431, 0.4206, 0.5431, 0.4214, 0.531, 0.4386, 0.531, 0.4386, 0.531, 0.4214, 0.531, 0.4225, 0.5, 0.4375, 0.5, 0.6583, 0.02843, 0.6377, 0.03811, 0.6775, 0.1182, 0.6946, 0.1101, 0.6946, 0.1101, 0.6775, 0.1182, 0.6943, 0.1487, 0.7074, 0.1425, 0.7074, 0.1425, 0.6943, 0.1487, 0.7125, 0.1818, 0.7214, 0.1777, 0.7214, 0.1777, 0.7125, 0.1818, 0.7315, 0.2163, 0.7358, 0.2142, 0.42, 0.5698, 0.4, 0.5698, 0.4002, 0.5562, 0.4198, 0.5562, 0.4198, 0.5562, 0.4002, 0.5562, 0.4006, 0.5431, 0.4194, 0.5431, 0.4194, 0.5431, 0.4006, 0.5431, 0.4014, 0.531, 0.4186, 0.531, 0.4186, 0.531, 0.4014, 0.531, 0.4025, 0.5, 0.4175, 0.5, 0.6312, 0.04167, 0.6121, 0.05385, 0.6616, 0.1283, 0.6775, 0.1182, 0.6775, 0.1182, 0.6616, 0.1283, 0.6821, 0.1565, 0.6943, 0.1487, 0.6943, 0.1487, 0.6821, 0.1565, 0.7043, 0.1871, 0.7125, 0.1818, 0.7125, 0.1818, 0.7043, 0.1871, 0.7274, 0.2189, 0.7315, 0.2163, 0.4, 0.5698, 0.38, 0.5698, 0.3802, 0.5562, 0.3998, 0.5562, 0.3998, 0.5562, 0.3802, 0.5562, 0.3806, 0.5431, 0.3994, 0.5431, 0.3994, 0.5431, 0.3806, 0.5431, 0.3814, 0.531, 0.3986, 0.531, 0.3986, 0.531, 0.3814, 0.531, 0.3825, 0.5, 0.3975, 0.5, 0.6061, 0.0582, 0.5886, 0.07269, 0.647, 0.1403, 0.6616, 0.1283, 0.6616, 0.1283, 0.647, 0.1403, 0.6709, 0.1657, 0.6821, 0.1565, 0.6821, 0.1565, 0.6709, 0.1657, 0.6967, 0.1933, 0.7043, 0.1871, 0.7043, 0.1871, 0.6967, 0.1933, 0.7237, 0.2219, 0.7274, 0.2189, 0.38, 0.5698, 0.36, 0.5698, 0.3602, 0.5562, 0.3798, 0.5562, 0.3798, 0.5562, 0.3602, 0.5562, 0.3606, 0.5431, 0.3794, 0.5431, 0.3794, 0.5431, 0.3606, 0.5431, 0.3614, 0.531, 0.3786, 0.531, 0.3786, 0.531, 0.3614, 0.531, 0.3625, 0.5, 0.3775, 0.5, 0.5832, 0.07775, 0.5676, 0.09432, 0.6341, 0.1541, 0.647, 0.1403, 0.647, 0.1403, 0.6341, 0.1541, 0.6609, 0.1763, 0.6709, 0.1657, 0.6709, 0.1657, 0.6609, 0.1763, 0.6901, 0.2004, 0.6967, 0.1933, 0.6967, 0.1933, 0.6901, 0.2004, 0.7204, 0.2255, 0.7237, 0.2219, 0.36, 0.5698, 0.34, 0.5698, 0.3402, 0.5562, 0.3598, 0.5562, 0.3598, 0.5562, 0.3402, 0.5562, 0.3406, 0.5431, 0.3594, 0.5431, 0.3594, 0.5431, 0.3406, 0.5431, 0.3414, 0.531, 0.3586, 0.531, 0.3586, 0.531, 0.3414, 0.531, 0.3425, 0.5, 0.3575, 0.5, 0.5629, 0.1, 0.5495, 0.1184, 0.623, 0.1694, 0.6341, 0.1541, 0.6341, 0.1541, 0.623, 0.1694, 0.6524, 0.1881, 0.6609, 0.1763, 0.6609, 0.1763, 0.6524, 0.1881, 0.6843, 0.2083, 0.6901, 0.2004, 0.6901, 0.2004, 0.6843, 0.2083, 0.7175, 0.2294, 0.7204, 0.2255, 0.34, 0.5698, 0.32, 0.5698, 0.3202, 0.5562, 0.3398, 0.5562, 0.3398, 0.5562, 0.3202, 0.5562, 0.3206, 0.5431, 0.3394, 0.5431, 0.3394, 0.5431, 0.3206, 0.5431, 0.3214, 0.531, 0.3386, 0.531, 0.3386, 0.531, 0.3214, 0.531, 0.3225, 0.5, 0.3375, 0.5, 0.5456, 0.1246, 0.5346, 0.1446, 0.6139, 0.1859, 0.623, 0.1694, 0.623, 0.1694, 0.6139, 0.1859, 0.6454, 0.2008, 0.6524, 0.1881, 0.6524, 0.1881, 0.6454, 0.2008, 0.6796, 0.2169, 0.6843, 0.2083, 0.6843, 0.2083, 0.6796, 0.2169, 0.7152, 0.2336, 0.7175, 0.2294, 0.32, 0.5698, 0.3, 0.5698, 0.3002, 0.5562, 0.3198, 0.5562, 0.3198, 0.5562, 0.3002, 0.5562, 0.3006, 0.5431, 0.3194, 0.5431, 0.3194, 0.5431, 0.3006, 0.5431, 0.3014, 0.531, 0.3186, 0.531, 0.3186, 0.531, 0.3014, 0.531, 0.3025, 0.5, 0.3175, 0.5, 0.5315, 0.1513, 0.5231, 0.1724, 0.6069, 0.2035, 0.6139, 0.1859, 0.6139, 0.1859, 0.6069, 0.2035, 0.6401, 0.2143, 0.6454, 0.2008, 0.6454, 0.2008, 0.6401, 0.2143, 0.676, 0.226, 0.6796, 0.2169, 0.6796, 0.2169, 0.676, 0.226, 0.7134, 0.2381, 0.7152, 0.2336, 0.3, 0.5698, 0.28, 0.5698, 0.2802, 0.5562, 0.2998, 0.5562, 0.2998, 0.5562, 0.2802, 0.5562, 0.2806, 0.5431, 0.2994, 0.5431, 0.2994, 0.5431, 0.2806, 0.5431, 0.2814, 0.531, 0.2986, 0.531, 0.2986, 0.531, 0.2814, 0.531, 0.2825, 0.5, 0.2975, 0.5, 0.5208, 0.1794, 0.5152, 0.2014, 0.6022, 0.2218, 0.6069, 0.2035, 0.6069, 0.2035, 0.6022, 0.2218, 0.6364, 0.2283, 0.6401, 0.2143, 0.6401, 0.2143, 0.6364, 0.2283, 0.6736, 0.2354, 0.676, 0.226, 0.676, 0.226, 0.6736, 0.2354, 0.7122, 0.2428, 0.7134, 0.2381, 0.28, 0.5698, 0.26, 0.5698, 0.2602, 0.5562, 0.2798, 0.5562, 0.2798, 0.5562, 0.2602, 0.5562, 0.2606, 0.5431, 0.2794, 0.5431, 0.2794, 0.5431, 0.2606, 0.5431, 0.2614, 0.531, 0.2786, 0.531, 0.2786, 0.531, 0.2614, 0.531, 0.2625, 0.5, 0.2775, 0.5, 0.5138, 0.2087, 0.5109, 0.2313, 0.5999, 0.2406, 0.6022, 0.2218, 0.6022, 0.2218, 0.5999, 0.2406, 0.6346, 0.2427, 0.6364, 0.2283, 0.6364, 0.2283, 0.6346, 0.2427, 0.6724, 0.2451, 0.6736, 0.2354, 0.6736, 0.2354, 0.6724, 0.2451, 0.7116, 0.2476, 0.7122, 0.2428, 0.26, 0.5698, 0.24, 0.5698, 0.2402, 0.5562, 0.2598, 0.5562, 0.2598, 0.5562, 0.2402, 0.5562, 0.2406, 0.5431, 0.2594, 0.5431, 0.2594, 0.5431, 0.2406, 0.5431, 0.2414, 0.531, 0.2586, 0.531, 0.2586, 0.531, 0.2414, 0.531, 0.2425, 0.5, 0.2575, 0.5, 0.5105, 0.2386, 0.5105, 0.2614, 0.5999, 0.2594, 0.5999, 0.2406, 0.5999, 0.2406, 0.5999, 0.2594, 0.6346, 0.2573, 0.6346, 0.2427, 0.6346, 0.2427, 0.6346, 0.2573, 0.6724, 0.2549, 0.6724, 0.2451, 0.6724, 0.2451, 0.6724, 0.2549, 0.7116, 0.2524, 0.7116, 0.2476, 0.24, 0.5698, 0.22, 0.5698, 0.2202, 0.5562, 0.2398, 0.5562, 0.2398, 0.5562, 0.2202, 0.5562, 0.2206, 0.5431, 0.2394, 0.5431, 0.2394, 0.5431, 0.2206, 0.5431, 0.2214, 0.531, 0.2386, 0.531, 0.2386, 0.531, 0.2214, 0.531, 0.2225, 0.5, 0.2375, 0.5, 0.5109, 0.2687, 0.5138, 0.2913, 0.6022, 0.2782, 0.5999, 0.2594, 0.5999, 0.2594, 0.6022, 0.2782, 0.6364, 0.2717, 0.6346, 0.2573, 0.6346, 0.2573, 0.6364, 0.2717, 0.6736, 0.2646, 0.6724, 0.2549, 0.6724, 0.2549, 0.6736, 0.2646, 0.7122, 0.2572, 0.7116, 0.2524, 0.22, 0.5698, 0.2, 0.5698, 0.2002, 0.5562, 0.2198, 0.5562, 0.2198, 0.5562, 0.2002, 0.5562, 0.2006, 0.5431, 0.2194, 0.5431, 0.2194, 0.5431, 0.2006, 0.5431, 0.2014, 0.531, 0.2186, 0.531, 0.2186, 0.531, 0.2014, 0.531, 0.2025, 0.5, 0.2175, 0.5, 0.5152, 0.2986, 0.5208, 0.3206, 0.6069, 0.2965, 0.6022, 0.2782, 0.6022, 0.2782, 0.6069, 0.2965, 0.6401, 0.2857, 0.6364, 0.2717, 0.6364, 0.2717, 0.6401, 0.2857, 0.676, 0.274, 0.6736, 0.2646, 0.6736, 0.2646, 0.676, 0.274, 0.7134, 0.2619, 0.7122, 0.2572, 0.2, 0.5698, 0.18, 0.5698, 0.1802, 0.5562, 0.1998, 0.5562, 0.1998, 0.5562, 0.1802, 0.5562, 0.1806, 0.5431, 0.1994, 0.5431, 0.1994, 0.5431, 0.1806, 0.5431, 0.1814, 0.531, 0.1986, 0.531, 0.1986, 0.531, 0.1814, 0.531, 0.1825, 0.5, 0.1975, 0.5, 0.5231, 0.3276, 0.5315, 0.3487, 0.6139, 0.3141, 0.6069, 0.2965, 0.6069, 0.2965, 0.6139, 0.3141, 0.6454, 0.2992, 0.6401, 0.2857, 0.6401, 0.2857, 0.6454, 0.2992, 0.6796, 0.2831, 0.676, 0.274, 0.676, 0.274, 0.6796, 0.2831, 0.7152, 0.2664, 0.7134, 0.2619, 0.18, 0.5698, 0.16, 0.5698, 0.1602, 0.5562, 0.1798, 0.5562, 0.1798, 0.5562, 0.1602, 0.5562, 0.1606, 0.5431, 0.1794, 0.5431, 0.1794, 0.5431, 0.1606, 0.5431, 0.1614, 0.531, 0.1786, 0.531, 0.1786, 0.531, 0.1614, 0.531, 0.1625, 0.5, 0.1775, 0.5, 0.5346, 0.3554, 0.5456, 0.3754, 0.623, 0.3306, 0.6139, 0.3141, 0.6139, 0.3141, 0.623, 0.3306, 0.6524, 0.3119, 0.6454, 0.2992, 0.6454, 0.2992, 0.6524, 0.3119, 0.6843, 0.2917, 0.6796, 0.2831, 0.6796, 0.2831, 0.6843, 0.2917, 0.7175, 0.2706, 0.7152, 0.2664, 0.16, 0.5698, 0.14, 0.5698, 0.1402, 0.5562, 0.1598, 0.5562, 0.1598, 0.5562, 0.1402, 0.5562, 0.1406, 0.5431, 0.1594, 0.5431, 0.1594, 0.5431, 0.1406, 0.5431, 0.1414, 0.531, 0.1586, 0.531, 0.1586, 0.531, 0.1414, 0.531, 0.1425, 0.5, 0.1575, 0.5, 0.5495, 0.3816, 0.5629, 0.4, 0.6341, 0.3459, 0.623, 0.3306, 0.623, 0.3306, 0.6341, 0.3459, 0.6609, 0.3237, 0.6524, 0.3119, 0.6524, 0.3119, 0.6609, 0.3237, 0.6901, 0.2996, 0.6843, 0.2917, 0.6843, 0.2917, 0.6901, 0.2996, 0.7204, 0.2745, 0.7175, 0.2706, 0.14, 0.5698, 0.12, 0.5698, 0.1202, 0.5562, 0.1398, 0.5562, 0.1398, 0.5562, 0.1202, 0.5562, 0.1206, 0.5431, 0.1394, 0.5431, 0.1394, 0.5431, 0.1206, 0.5431, 0.1214, 0.531, 0.1386, 0.531, 0.1386, 0.531, 0.1214, 0.531, 0.1225, 0.5, 0.1375, 0.5, 0.5676, 0.4057, 0.5832, 0.4223, 0.647, 0.3597, 0.6341, 0.3459, 0.6341, 0.3459, 0.647, 0.3597, 0.6709, 0.3343, 0.6609, 0.3237, 0.6609, 0.3237, 0.6709, 0.3343, 0.6967, 0.3067, 0.6901, 0.2996, 0.6901, 0.2996, 0.6967, 0.3067, 0.7237, 0.2781, 0.7204, 0.2745, 0.12, 0.5698, 0.1, 0.5698, 0.1002, 0.5562, 0.1198, 0.5562, 0.1198, 0.5562, 0.1002, 0.5562, 0.1006, 0.5431, 0.1194, 0.5431, 0.1194, 0.5431, 0.1006, 0.5431, 0.1014, 0.531, 0.1186, 0.531, 0.1186, 0.531, 0.1014, 0.531, 0.1025, 0.5, 0.1175, 0.5, 0.5886, 0.4273, 0.6061, 0.4418, 0.6616, 0.3717, 0.647, 0.3597, 0.647, 0.3597, 0.6616, 0.3717, 0.6821, 0.3435, 0.6709, 0.3343, 0.6709, 0.3343, 0.6821, 0.3435, 0.7043, 0.3129, 0.6967, 0.3067, 0.6967, 0.3067, 0.7043, 0.3129, 0.7274, 0.2811, 0.7237, 0.2781, 0.1, 0.5698, 0.08, 0.5698, 0.08016, 0.5562, 0.09984, 0.5562, 0.09984, 0.5562, 0.08016, 0.5562, 0.08064, 0.5431, 0.09936, 0.5431, 0.09936, 0.5431, 0.08064, 0.5431, 0.08142, 0.531, 0.09859, 0.531, 0.09859, 0.531, 0.08142, 0.531, 0.08246, 0.5, 0.09754, 0.5, 0.6121, 0.4461, 0.6312, 0.4583, 0.6775, 0.3818, 0.6616, 0.3717, 0.6616, 0.3717, 0.6775, 0.3818, 0.6943, 0.3513, 0.6821, 0.3435, 0.6821, 0.3435, 0.6943, 0.3513, 0.7125, 0.3182, 0.7043, 0.3129, 0.7043, 0.3129, 0.7125, 0.3182, 0.7315, 0.2837, 0.7274, 0.2811, 0.08, 0.5698, 0.06, 0.5698, 0.06016, 0.5562, 0.07984, 0.5562, 0.07984, 0.5562, 0.06016, 0.5562, 0.06064, 0.5431, 0.07936, 0.5431, 0.07936, 0.5431, 0.06064, 0.5431, 0.06142, 0.531, 0.07859, 0.531, 0.07859, 0.531, 0.06142, 0.531, 0.06246, 0.5, 0.07754, 0.5, 0.6377, 0.4619, 0.6583, 0.4716, 0.6946, 0.3899, 0.6775, 0.3818, 0.6775, 0.3818, 0.6946, 0.3899, 0.7074, 0.3575, 0.6943, 0.3513, 0.6943, 0.3513, 0.7074, 0.3575, 0.7214, 0.3223, 0.7125, 0.3182, 0.7125, 0.3182, 0.7214, 0.3223, 0.7358, 0.2858, 0.7315, 0.2837, 0.06, 0.5698, 0.04, 0.5698, 0.04016, 0.5562, 0.05984, 0.5562, 0.05984, 0.5562, 0.04016, 0.5562, 0.04064, 0.5431, 0.05936, 0.5431, 0.05936, 0.5431, 0.04064, 0.5431, 0.04142, 0.531, 0.05859, 0.531, 0.05859, 0.531, 0.04142, 0.531, 0.04246, 0.5, 0.05754, 0.5, 0.6652, 0.4743, 0.6868, 0.4813, 0.7126, 0.3957, 0.6946, 0.3899, 0.6946, 0.3899, 0.7126, 0.3957, 0.7213, 0.362, 0.7074, 0.3575, 0.7074, 0.3575, 0.7213, 0.362, 0.7307, 0.3254, 0.7214, 0.3223, 0.7214, 0.3223, 0.7307, 0.3254, 0.7404, 0.2873, 0.7358, 0.2858, 0.04, 0.5698, 0.02, 0.5698, 0.02016, 0.5562, 0.03984, 0.5562, 0.03984, 0.5562, 0.02016, 0.5562, 0.02064, 0.5431, 0.03936, 0.5431, 0.03936, 0.5431, 0.02064, 0.5431, 0.02142, 0.531, 0.03859, 0.531, 0.03859, 0.531, 0.02142, 0.531, 0.02246, 0.5, 0.03754, 0.5, 0.694, 0.4832, 0.7163, 0.4874, 0.7311, 0.3993, 0.7126, 0.3957, 0.7126, 0.3957, 0.7311, 0.3993, 0.7355, 0.3647, 0.7213, 0.362, 0.7213, 0.362, 0.7355, 0.3647, 0.7402, 0.3272, 0.7307, 0.3254, 0.7307, 0.3254, 0.7402, 0.3272, 0.7452, 0.2882, 0.7404, 0.2873, 0.02, 0.5698, 3.874e-07, 0.5698, 0.0001617, 0.5562, 0.01984, 0.5562, 0.01984, 0.5562, 0.0001617, 0.5562, 0.0006395, 0.5431, 0.01936, 0.5431, 0.01936, 0.5431, 0.0006395, 0.5431, 0.001415, 0.531, 0.01859, 0.531, 0.01859, 0.531, 0.001415, 0.531, 0.00246, 0.5, 0.01754, 0.5, 0.7236, 0.4883, 0.7463, 0.4898, 0.75, 0.4004, 0.7311, 0.3993, 0.7311, 0.3993, 0.75, 0.4004, 0.75, 0.3656, 0.7355, 0.3647, 0.7355, 0.3647, 0.75, 0.3656, 0.75, 0.3278, 0.7402, 0.3272, 0.7402, 0.3272, 0.75, 0.3278, 0.75, 0.2885, 0.7452, 0.2882, 0.75, 0.2885, 0.7548, 0.2882, 0.7596, 0.2873, 0.7642, 0.2858, 0.7685, 0.2837, 0.7726, 0.2811, 0.7763, 0.2781, 0.7796, 0.2745, 0.7825, 0.2706, 0.7848, 0.2664, 0.7866, 0.2619, 0.7878, 0.2572, 0.7884, 0.2524, 0.7884, 0.2476, 0.7878, 0.2428, 0.7866, 0.2381, 0.7848, 0.2336, 0.7825, 0.2294, 0.7796, 0.2255, 0.7763, 0.2219, 0.7726, 0.2189, 0.7685, 0.2163, 0.7642, 0.2142, 0.7596, 0.2127, 0.7548, 0.2118, 0.75, 0.2115, 0.7452, 0.2118, 0.7404, 0.2127, 0.7358, 0.2142, 0.7315, 0.2163, 0.7274, 0.2189, 0.7237, 0.2219, 0.7204, 0.2255, 0.7175, 0.2294, 0.7152, 0.2336, 0.7134, 0.2381, 0.7122, 0.2428, 0.7116, 0.2476, 0.7116, 0.2524, 0.7122, 0.2572, 0.7134, 0.2619, 0.7152, 0.2664, 0.7175, 0.2706, 0.7204, 0.2745, 0.7237, 0.2781, 0.7274, 0.2811, 0.7315, 0.2837, 0.7358, 0.2858, 0.7404, 0.2873, 0.7452, 0.2882])
me_cylinder.materials.append(mat_material_002)
me_cylinder.update()
me_cube_001 = bpy.data.meshes.new('Cube.001')
me_cube_001.from_pydata([(-1.0, -1.0, -1.0), (-1.0, -1.0, 1.322), (-1.0, 1.0, -1.0), (-1.0, 1.0, 1.0), (1.0, -1.0, -1.0), (1.0, -1.0, 1.322), (1.0, 1.0, -1.0), (1.0, 1.0, 1.0)], [], [(0, 1, 3, 2), (2, 3, 7, 6), (6, 7, 5, 4), (4, 5, 1, 0), (2, 6, 4, 0), (7, 3, 1, 5)])
_uv = me_cube_001.uv_layers.new(name='UVMap')
_uv.uv.foreach_set('vector', [0.375, 0.0, 0.625, 0.0, 0.625, 0.25, 0.375, 0.25, 0.375, 0.25, 0.625, 0.25, 0.625, 0.5, 0.375, 0.5, 0.375, 0.5, 0.625, 0.5, 0.625, 0.75, 0.375, 0.75, 0.375, 0.75, 0.625, 0.75, 0.625, 1.0, 0.375, 1.0, 0.125, 0.5, 0.375, 0.5, 0.375, 0.75, 0.125, 0.75, 0.625, 0.5, 0.875, 0.5, 0.875, 0.75, 0.625, 0.75])
me_cube_001.materials.append(mat_material)
me_cube_001.update()
me_cube_002 = bpy.data.meshes.new('Cube.002')
me_cube_002.from_pydata([(-1.0, -1.0, -1.0), (-1.0, -1.0, -0.1543), (-1.0, 1.0, -1.0), (-1.0, 1.0, -0.7364), (1.0, -1.0, -1.0), (1.0, -1.0, -0.1543), (1.0, 1.0, -1.0), (1.0, 1.0, -0.7364), (-1.0, -1.0, -0.1543), (-1.0, 1.0, -0.7364), (-1.0, -0.9456, 0.06655), (-1.0, 1.054, -0.5156), (1.0, 1.054, -0.5156), (1.0, -0.9456, 0.06655)], [], [(0, 1, 3, 2), (2, 3, 7, 6), (6, 7, 5, 4), (4, 5, 1, 0), (2, 6, 4, 0), (5, 7, 12, 13), (1, 3, 9, 8), (12, 11, 10, 13), (3, 1, 10, 11), (1, 5, 13, 10), (7, 3, 11, 12)])
_uv = me_cube_002.uv_layers.new(name='UVMap')
_uv.uv.foreach_set('vector', [0.375, 0.0, 0.625, 0.0, 0.625, 0.25, 0.375, 0.25, 0.375, 0.25, 0.625, 0.25, 0.625, 0.5, 0.375, 0.5, 0.375, 0.5, 0.625, 0.5, 0.625, 0.75, 0.375, 0.75, 0.375, 0.75, 0.625, 0.75, 0.625, 1.0, 0.375, 1.0, 0.125, 0.5, 0.375, 0.5, 0.375, 0.75, 0.125, 0.75, 0.625, 0.75, 0.625, 0.5, 0.625, 0.5, 0.625, 0.75, 0.625, 0.0, 0.625, 0.25, 0.625, 0.25, 0.625, 0.0, 0.625, 0.5, 0.875, 0.5, 0.875, 0.75, 0.625, 0.75, 0.625, 0.25, 0.625, 0.0, 0.625, 0.0, 0.625, 0.25, 0.625, 1.0, 0.625, 0.75, 0.625, 0.75, 0.625, 1.0, 0.625, 0.5, 0.625, 0.25, 0.625, 0.25, 0.625, 0.5])
me_cube_002.materials.append(mat_material)
me_cube_002.update()

# ---- objects
ob_cube = bpy.data.objects.new('Cube', me_cube)
ob_cylinder = bpy.data.objects.new('Cylinder', me_cylinder)
ob_cube_001 = bpy.data.objects.new('Cube.001', me_cube_001)
ob_cube_002 = bpy.data.objects.new('Cube.002', me_cube_002)

# ---- transforms, parenting, visibility, modifiers, constraints
ob_cube.location = (0.0, 0.0, 0.2)
ob_cube.scale = (2.0, 2.0, 0.2)
ob_cube.lock_rotations_4d = False
ob_cube.empty_display_type = 'ARROWS'
ob_cube.lineart.crease_threshold = 0.0
ob_cylinder.location = (0.0, 0.0, 1.2)
ob_cylinder.rotation_euler = (1.396, 0.0, 0.0)
ob_cube_001.location = (0.0, -0.937, 0.5901)
ob_cube_001.scale = (0.6247, 0.2849, 0.2621)
ob_cube_002.location = (0.0, 1.109, 0.5901)
ob_cube_002.rotation_euler = (0.0, 0.0, 3.142)
ob_cube_002.scale = (0.6247, 0.2849, 0.2621)

# ---- collection membership
col_collection.objects.link(ob_cube)
col_collection.objects.link(ob_cylinder)
col_collection.objects.link(ob_cube_001)
col_collection.objects.link(ob_cube_002)

# ---- scene / render settings (as saved in the file)
scene.frame_start = 1; scene.frame_end = 250; scene.frame_set(1)
scene.render.engine = 'BLENDER_EEVEE_NEXT'
bpy.context.view_layer.update()

# ---- added for rendering (the .blend has no active camera and no usable light): camera, sun
cam_auto = bpy.data.cameras.new('AutoCamera')
cam_auto.lens = 50.0
cam_auto.sensor_width = 36.0
cam_auto.clip_end = 1000.0
ob_auto_camera = bpy.data.objects.new('AutoCamera', cam_auto)
scene.collection.objects.link(ob_auto_camera)
ob_auto_camera.location = (5.53697, -6.64436, 5.40601)
ob_auto_camera.rotation_euler = (1.09748, -7.21219e-08, 0.694738)
scene.camera = ob_auto_camera
light_auto_sun = bpy.data.lights.new('AutoSun', 'SUN')
light_auto_sun.energy = 3.0
light_auto_sun.angle = 0.0523599
ob_auto_sun = bpy.data.objects.new('AutoSun', light_auto_sun)
scene.collection.objects.link(ob_auto_sun)
ob_auto_sun.rotation_euler = (0.872665, 0.174533, 0.523599)
bpy.context.view_layer.update()
